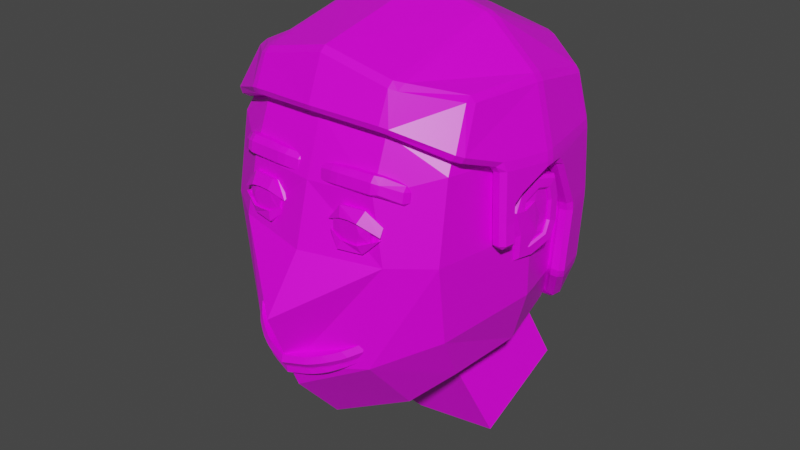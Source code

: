 # Source: facetemplatewithhairs.blend  (saved by Blender 2.81.16; exported with 4.5.12 LTS)
import bpy
from mathutils import Matrix  # noqa: F401  (used for matrix-valued properties, if any)

bpy.ops.wm.read_factory_settings(use_empty=True)
scene = bpy.context.scene
scene.name = 'Scene'

# ---- collections
col_collection = bpy.data.collections.new('Collection'); scene.collection.children.link(col_collection)

# ---- images (referenced by path relative to the original .blend; pixels are not part of the script)
import os
ASSET_DIR = os.environ.get("B2B_ASSET_DIR", "")  # directory of the original .blend (textures are referenced by path, not embedded)
HERE = os.path.dirname(os.path.abspath(__file__))  # packed textures are extracted next to this script under _unpacked/

def load_image(name, relpath, width, height, colorspace="sRGB"):
    """Load a texture the original file referenced (path relative to the .blend, or extracted next to this script)."""
    p = next((c for c in (os.path.join(HERE, relpath), os.path.join(ASSET_DIR, relpath)) if relpath and os.path.exists(c)), "")
    if p:
        img = bpy.data.images.load(p, check_existing=True)
        img.name = name
    else:  # same state as the original file: an image datablock whose file is absent (Cycles renders it pink)
        img = bpy.data.images.new(name, width, height)
        img.source = "FILE"
        img.filepath = "//" + (relpath or name)
    img.colorspace_settings.name = colorspace
    return img
img_dawnbringer32_png = load_image('dawnbringer32.png', 'dawnbringer32.png', 1024, 1024, 'sRGB')

# ---- materials (node trees are filled in below, after node groups)
mat_material = bpy.data.materials.new('Material')
mat_material.alpha_threshold = 0.0
mat_material.use_transparent_shadow = False
mat_material.line_color = (0.0, 0.0, 0.0, 1.0)

# ---- material node trees
mat_material.use_nodes = True; mat_material.node_tree.nodes.clear()
_N = mat_material.node_tree.nodes; _L = mat_material.node_tree.links
n0 = _N.new('ShaderNodeOutputMaterial'); n0.name = 'Material Output'; n0.location = (300, 300)
n1 = _N.new('ShaderNodeBsdfPrincipled'); n1.name = 'Principled BSDF'; n1.location = (10, 300)
n1.distribution = 'GGX'
n1.subsurface_method = 'BURLEY'
n1.inputs[2].default_value = 0.4
n1.inputs[3].default_value = 1.45
n1.inputs[27].default_value = (0.0, 0.0, 0.0, 1.0)
n1.inputs[28].default_value = 1.0
n2 = _N.new('ShaderNodeTexImage'); n2.name = 'Image Texture'; n2.location = (-377, 154)
n2.image = img_dawnbringer32_png
_L.new(n1.outputs[0], n0.inputs[0])
_L.new(n2.outputs[0], n1.inputs[0])
n0.is_active_output = True

# ---- world
world_world = bpy.data.worlds.new('World'); scene.world = world_world
world_world.use_nodes = True; world_world.node_tree.nodes.clear()
_N = world_world.node_tree.nodes; _L = world_world.node_tree.links
n0 = _N.new('ShaderNodeOutputWorld'); n0.name = 'World Output'; n0.location = (300, 300)
n1 = _N.new('ShaderNodeBackground'); n1.name = 'Background'; n1.location = (10, 300)
n1.inputs[0].default_value = (0.05088, 0.05088, 0.05088, 1.0)
_L.new(n1.outputs[0], n0.inputs[0])
n0.is_active_output = True
world_world.color = (0.05088, 0.05088, 0.05088)
world_world.use_sun_shadow = False
world_world.sun_shadow_jitter_overblur = 0.0

# ---- meshes
me_cube_001 = bpy.data.meshes.new('Cube.001')
me_cube_001.from_pydata([(0.75, 0.483, 2.64), (0.75, 0.3711, 1.057), (0.75, -0.5848, 2.751), (0.75, -0.5848, 0.9196), (0.0, 0.6667, 2.834), (0.0, 0.5547, 0.8363), (0.0, -0.8713, 2.938), (0.0, -0.9086, 0.4673), (0.8333, -0.8927, 1.847), (0.8333, 0.5095, 1.852), (0.0, -1.489, 1.46), (0.0, 0.8881, 1.852), (0.8048, -0.03972, 0.9477), (0.8191, -0.8044, 1.289), (0.4684, 0.6354, 2.75), (0.8048, -0.03972, 2.738), (0.8191, 0.4931, 1.377), (0.4684, -0.7091, 0.6438), (0.4684, 0.5235, 0.9366), (0.4684, -0.8459, 2.827), (0.0, -0.008477, 3.122), (0.0, -0.2054, 0.5428), (0.0, -1.253, 0.8665), (0.0, 0.8464, 1.35), (0.8191, -0.8044, 2.397), (0.8191, 0.4931, 2.327), (0.0, -1.104, 2.249), (0.0, 0.8464, 2.35), (0.5629, -1.079, 1.835), (0.4792, 0.8408, 1.852), (0.9583, -0.1356, 1.852), (0.939, -0.09859, 2.343), (0.4765, 0.8021, 2.339), (0.4738, -0.2093, 0.6371), (0.4738, -0.0124, 3.016), (0.4765, -1.061, 2.268), (0.4765, -1.11, 1.11), (0.4765, 0.8021, 1.364), (0.939, -0.09859, 1.357), (0.6346, 0.7103, 0.3922), (0.0, 0.752, 0.2904), (0.0, -0.0009349, -0.00724), (0.64, -0.006182, 0.0884), (0.0, -1.216, 1.826), (0.4962, -1.103, 1.275), (0.0, -1.319, 1.032), (0.2856, -1.126, 1.919), (0.3017, -1.133, 1.984), (0.2221, -1.126, 1.982), (0.3017, -1.133, 2.092), (0.2856, -1.126, 2.158), (0.2221, -1.126, 2.094), (0.2856, -1.014, 1.919), (0.2221, -1.014, 1.982), (0.2856, -0.9501, 1.982), (0.2856, -1.014, 2.158), (0.2856, -0.9501, 2.094), (0.2221, -1.014, 2.094), (0.4262, -1.126, 1.919), (0.4897, -1.102, 1.982), (0.4101, -1.133, 1.984), (0.4262, -1.102, 2.158), (0.4101, -1.133, 2.092), (0.4897, -1.102, 2.094), (0.4262, -1.014, 1.919), (0.4262, -0.9501, 1.982), (0.4897, -1.014, 1.982), (0.4262, -1.014, 2.158), (0.4897, -1.014, 2.094), (0.4262, -0.9501, 2.094), (0.8056, -0.7616, 2.466), (0.8994, -0.4928, 1.849), (0.8735, -0.4841, 2.373), (0.4715, -0.9297, 2.609), (0.0, -0.9721, 2.64), (0.9291, -0.3598, 1.85), (0.8871, -0.4887, 2.098), (0.9162, -0.3664, 1.926), (0.8969, -0.3467, 2.362), (0.9418, -0.1039, 2.273), (0.9069, -0.3569, 2.137), (0.8227, 0.4973, 2.205), (0.4692, 0.5517, 0.9798), (0.7564, 0.3824, 1.086), (0.8799, 0.2693, 1.852), (0.9154, 0.02958, 2.258), (0.8735, 0.2246, 1.368), (0.0, 0.6052, 0.9252), (0.7283, 0.5, 2.617), (0.76, 0.4533, 2.615), (0.7246, 0.4646, 2.657), (0.7593, -0.568, 2.721), (0.7328, -0.6215, 2.731), (0.7215, -0.5697, 2.759), (0.0, 0.6775, 2.805), (0.0, 0.6382, 2.847), (0.0, -0.8411, 2.945), (0.0, -0.8814, 2.909), (0.8383, 0.4781, 1.821), (0.8383, 0.4781, 1.883), (0.8098, 0.5296, 1.883), (0.8098, 0.5296, 1.821), (0.0, 0.8855, 1.822), (0.0, 0.8855, 1.883), (0.4383, 0.6089, 2.767), (0.4382, 0.6492, 2.727), (0.4949, 0.6331, 2.711), (0.4955, 0.5909, 2.752), (0.778, -0.007559, 2.753), (0.8115, -0.01383, 2.704), (0.8116, -0.0749, 2.71), (0.7781, -0.06852, 2.759), (0.8261, 0.4639, 1.407), (0.797, 0.5149, 1.407), (0.79, 0.5031, 1.348), (0.8191, 0.4496, 1.346), (0.491, -0.8364, 2.792), (0.4381, -0.8589, 2.805), (0.4385, -0.8174, 2.841), (0.4967, -0.7817, 2.828), (0.0, 0.02004, 3.11), (0.0, -0.03874, 3.115), (0.0, 0.8312, 1.323), (0.0, 0.849, 1.381), (0.7891, 0.5131, 2.358), (0.797, 0.5149, 2.296), (0.8261, 0.4639, 2.296), (0.8185, 0.4619, 2.358), (0.0, 0.849, 2.319), (0.0, 0.8357, 2.379), (0.4482, 0.8414, 1.822), (0.5016, 0.8172, 1.821), (0.5016, 0.8172, 1.883), (0.4482, 0.8413, 1.883), (0.9341, -0.07059, 2.312), (0.9351, -0.1313, 2.315), (0.924, -0.1247, 2.375), (0.9228, -0.06346, 2.372), (0.4459, 0.8074, 2.309), (0.4996, 0.7838, 2.307), (0.4994, 0.769, 2.367), (0.4451, 0.7933, 2.368), (0.4975, 0.01467, 2.984), (0.4977, -0.04514, 2.989), (0.4434, -0.04232, 3.016), (0.4433, 0.0165, 3.011), (0.4452, 0.7881, 1.337), (0.5002, 0.7623, 1.337), (0.4996, 0.7838, 1.395), (0.4459, 0.8074, 1.394), (0.774, -0.7585, 2.504), (0.8076, -0.7163, 2.483), (0.8399, -0.745, 2.468), (0.8054, -0.7894, 2.491), (0.9365, -0.4681, 1.852), (0.9282, -0.4978, 1.882), (0.9046, -0.4622, 1.88), (0.8964, -0.5167, 2.389), (0.8662, -0.4766, 2.402), (0.8802, -0.4542, 2.339), (0.9054, -0.4888, 2.348), (0.4404, -0.9214, 2.64), (0.4974, -0.9052, 2.627), (0.5101, -0.9424, 2.61), (0.4523, -0.9594, 2.624), (0.0, -0.9622, 2.67), (0.0, -1.001, 2.651), (0.9527, -0.3955, 1.853), (0.9172, -0.3928, 1.881), (0.9544, -0.368, 1.883), (0.919, -0.4943, 2.069), (0.916, -0.4933, 2.131), (0.8916, -0.458, 2.108), (0.8967, -0.4598, 2.005), (0.9072, -0.3929, 2.017), (0.9452, -0.3704, 1.959), (0.9519, -0.3692, 1.898), (0.9181, -0.3965, 1.916), (0.9034, -0.3177, 2.329), (0.8931, -0.3785, 2.334), (0.888, -0.3429, 2.391), (0.9346, -0.07142, 2.3), (0.9672, -0.07336, 2.271), (0.9692, -0.1314, 2.26), (0.936, -0.133, 2.292), (0.9096, -0.324, 2.189), (0.9411, -0.3349, 2.153), (0.9387, -0.3633, 2.108), (0.9018, -0.3873, 2.138), (0.8297, 0.468, 2.177), (0.8278, 0.4659, 2.24), (0.8, 0.5183, 2.205), (0.4391, 0.572, 1.002), (0.4496, 0.5803, 0.9607), (0.5069, 0.5614, 0.9739), (0.495, 0.5536, 1.015), (0.7364, 0.4092, 1.106), (0.7537, 0.4152, 1.064), (0.7916, 0.3854, 1.1), (0.7785, 0.3779, 1.158), (0.8736, 0.2969, 1.821), (0.9098, 0.2725, 1.821), (0.9125, 0.2597, 1.879), (0.8757, 0.2864, 1.883), (0.905, 0.08703, 2.22), (0.9433, 0.05137, 2.232), (0.9516, 0.005569, 2.262), (0.9137, 0.03273, 2.289), (0.8677, 0.258, 1.4), (0.8544, 0.2757, 1.34), (0.8931, 0.2451, 1.338), (0.9041, 0.2336, 1.395), (0.0, 0.6319, 0.9089), (0.0, 0.6205, 0.9521), (0.0, 0.7169, 2.926), (0.0, 0.7567, 2.885), (0.4823, 0.6853, 2.839), (0.5395, 0.6672, 2.823), (0.5388, 0.7097, 2.782), (0.4822, 0.7259, 2.798), (0.8146, 0.5515, 2.67), (0.8107, 0.5158, 2.711), (0.8463, 0.5045, 2.669), (0.8695, -0.001216, 2.819), (0.8695, -0.06212, 2.825), (0.9033, -0.06821, 2.777), (0.9033, -0.007221, 2.77), (0.8454, -0.6001, 2.788), (0.8073, -0.6017, 2.826), (0.8188, -0.6535, 2.798), (0.9375, 0.5342, 1.821), (0.9084, 0.5855, 1.821), (0.9086, 0.5854, 1.883), (0.9377, 0.5341, 1.883), (0.9226, 0.5205, 1.384), (0.9146, 0.5086, 1.324), (0.8847, 0.5607, 1.324), (0.8926, 0.5713, 1.383), (0.5359, -0.9074, 2.87), (0.5413, -0.8519, 2.906), (0.4832, -0.8873, 2.918), (0.4829, -0.9298, 2.882), (0.0, -0.9535, 2.995), (0.0, -0.9118, 3.031), (0.0, -0.02892, 3.225), (0.0, 0.02979, 3.22), (0.0, 0.9984, 1.883), (0.0, 0.9983, 1.822), (0.0, 0.9564, 1.346), (0.0, 0.9385, 1.289), (0.8863, 0.5681, 2.375), (0.916, 0.5169, 2.375), (0.9241, 0.5191, 2.314), (0.8948, 0.5701, 2.314), (0.9288, 0.5237, 2.182), (0.8987, 0.5738, 2.21), (0.9268, 0.5215, 2.244), (0.0, 0.9451, 2.404), (0.0, 0.959, 2.345), (0.4939, 0.9454, 1.822), (0.4939, 0.9455, 1.883), (0.5473, 0.9211, 1.883), (0.5473, 0.921, 1.822), (1.046, -0.06903, 2.33), (1.034, -0.06134, 2.39), (1.036, -0.1225, 2.393), (1.048, -0.1298, 2.333), (1.014, -0.3338, 2.349), (0.9981, -0.3584, 2.411), (1.004, -0.3946, 2.355), (1.048, -0.07141, 2.305), (1.049, -0.1334, 2.298), (1.02, -0.1322, 2.263), (1.018, -0.07376, 2.273), (0.4897, 0.91, 2.331), (0.4889, 0.8957, 2.39), (0.5432, 0.8712, 2.389), (0.5434, 0.8863, 2.329), (0.5415, 0.02419, 3.088), (0.4872, 0.02593, 3.115), (0.4872, -0.03275, 3.12), (0.5417, -0.03554, 3.093), (0.4889, 0.8883, 1.305), (0.4898, 0.9075, 1.362), (0.5436, 0.8839, 1.364), (0.5439, 0.8628, 1.306), (0.4811, 0.6617, 0.947), (0.537, 0.6429, 0.9595), (0.5254, 0.6008, 0.9492), (0.4681, 0.62, 0.9363), (0.8683, -0.8066, 2.545), (0.8444, -0.8101, 2.507), (0.8808, -0.7655, 2.486), (0.9019, -0.7636, 2.525), (1.003, -0.4046, 1.856), (1.005, -0.377, 1.887), (1.029, -0.4128, 1.889), (0.9871, -0.4772, 1.856), (1.016, -0.4821, 1.889), (0.9789, -0.5068, 1.886), (0.4859, -1.014, 2.684), (0.472, -1.0, 2.643), (0.5304, -0.9829, 2.632), (0.5423, -0.9967, 2.673), (0.0, -1.049, 2.668), (0.0, -1.067, 2.707), (0.9457, -0.5232, 2.401), (0.9546, -0.4959, 2.359), (0.9903, -0.4696, 2.363), (0.9739, -0.4905, 2.426), (0.9699, -0.5031, 2.072), (1.008, -0.4791, 2.012), (1.003, -0.4767, 2.115), (0.9667, -0.5015, 2.134), (1.019, -0.4121, 2.024), (1.03, -0.4163, 1.924), (1.002, -0.3782, 1.902), (0.996, -0.3792, 1.963), (1.021, -0.3422, 2.194), (1.014, -0.4059, 2.144), (0.9896, -0.372, 2.11), (0.992, -0.3429, 2.155), (1.016, 0.1087, 2.225), (1.024, 0.05475, 2.292), (1.002, 0.01567, 2.264), (0.994, 0.06149, 2.234), (0.8204, 0.4709, 1.062), (0.8637, 0.4372, 1.111), (0.8277, 0.4107, 1.08), (0.7906, 0.443, 1.045), (0.9842, 0.3191, 1.822), (0.9863, 0.3085, 1.883), (0.9632, 0.2699, 1.879), (0.9604, 0.2827, 1.822), (0.9772, 0.2801, 1.383), (0.9539, 0.2437, 1.388), (0.942, 0.2566, 1.332), (0.9617, 0.3024, 1.323), (0.0, 0.7165, 0.8936), (0.0, 0.6746, 0.8829), (0.08806, -1.022, 2.282), (0.09133, -1.057, 2.251), (0.06503, -1.045, 2.276), (0.6572, -0.9363, 2.24), (0.6347, -0.9652, 2.221), (0.6343, -0.9235, 2.247), (0.06416, -1.023, 2.344), (0.09065, -1.018, 2.375), (0.08812, -0.9988, 2.352), (0.6331, -0.8994, 2.31), (0.6311, -0.9237, 2.337), (0.6552, -0.9127, 2.301), (0.09382, -1.086, 2.272), (0.06528, -1.054, 2.274), (0.09186, -1.063, 2.251), (0.06604, -1.045, 2.342), (0.09388, -1.077, 2.344), (0.09256, -1.046, 2.373), (0.6384, -0.9804, 2.31), (0.6573, -0.938, 2.302), (0.6326, -0.9468, 2.337), (0.6579, -0.9494, 2.239), (0.6396, -0.9921, 2.244), (0.6349, -0.9688, 2.221), (0.1809, -1.039, 2.295), (0.2332, -1.042, 2.299), (0.2358, -1.076, 2.269), (0.1828, -1.074, 2.266), (0.3285, -1.035, 2.298), (0.3813, -1.031, 2.298), (0.384, -1.066, 2.269), (0.3311, -1.07, 2.27), (0.5234, -1.007, 2.299), (0.5291, -1.044, 2.267), (0.4793, -1.06, 2.274), (0.4766, -1.024, 2.297), (0.5222, -0.9833, 2.353), (0.4756, -1.001, 2.362), (0.477, -1.018, 2.396), (0.5274, -1.003, 2.389), (0.3807, -1.008, 2.364), (0.3278, -1.012, 2.365), (0.3294, -1.029, 2.397), (0.3822, -1.025, 2.395), (0.1805, -1.016, 2.364), (0.1816, -1.034, 2.388), (0.2346, -1.036, 2.391), (0.2329, -1.018, 2.367), (0.1866, -1.104, 2.286), (0.1835, -1.08, 2.264), (0.2366, -1.085, 2.268), (0.2389, -1.107, 2.29), (0.3342, -1.101, 2.291), (0.332, -1.079, 2.268), (0.3849, -1.076, 2.268), (0.3871, -1.098, 2.291), (0.5295, -1.074, 2.295), (0.4823, -1.092, 2.291), (0.4802, -1.07, 2.272), (0.5295, -1.047, 2.267), (0.5284, -1.063, 2.351), (0.529, -1.025, 2.389), (0.4791, -1.05, 2.396), (0.4813, -1.081, 2.36), (0.3864, -1.087, 2.36), (0.3843, -1.056, 2.395), (0.3315, -1.06, 2.396), (0.3335, -1.091, 2.361), (0.1862, -1.094, 2.358), (0.2386, -1.097, 2.361), (0.2367, -1.067, 2.389), (0.1836, -1.063, 2.386), (0.2793, -1.133, 2.038), (0.4325, -1.133, 2.038), (0.3559, -1.133, 1.961), (0.3559, -1.133, 2.115), (0.3559, -1.133, 2.038), (0.2742, -1.126, 1.899), (0.293, -1.134, 1.959), (0.2004, -1.126, 1.973), (0.289, -1.136, 2.103), (0.2692, -1.086, 2.166), (0.1762, -1.086, 2.088), (0.4376, -1.087, 1.899), (0.5431, -1.059, 2.005), (0.4188, -1.134, 1.959), (0.4421, -1.056, 2.166), (0.4222, -1.136, 2.103), (0.5515, -1.056, 2.088), (0.3559, -1.134, 1.956), (0.3556, -1.115, 2.108), (0.2795, -1.16, 1.905), (0.2983, -1.149, 1.965), (0.2058, -1.132, 2.007), (0.2947, -1.151, 2.11), (0.2748, -1.122, 2.178), (0.1819, -1.122, 2.058), (0.443, -1.121, 1.905), (0.5484, -1.093, 2.011), (0.4242, -1.149, 1.965), (0.4477, -1.092, 2.178), (0.4278, -1.151, 2.11), (0.5572, -1.092, 2.037), (0.3612, -1.149, 1.962), (0.3613, -1.151, 2.115)], [], [(9, 81, 85, 84), (25, 0, 15, 31), (31, 15, 2, 70, 72, 78), (30, 79, 80, 77, 75), (11, 27, 32, 29), (27, 4, 14, 32), (32, 14, 0, 25), (29, 32, 25, 81, 9), (5, 18, 39, 40), (18, 1, 12, 33), (33, 12, 3, 17), (21, 33, 17, 7), (0, 14, 34, 15), (14, 4, 20, 34), (34, 20, 6, 19), (15, 34, 19, 2), (8, 24, 35, 28), (24, 70, 73, 35), (28, 35, 26, 43), (3, 13, 36, 17), (13, 8, 28, 44, 36), (36, 44, 45, 22), (17, 36, 22, 7), (5, 87, 82, 18), (23, 11, 29, 37), (37, 29, 9, 16), (18, 82, 83, 1), (1, 83, 86, 38, 12), (16, 9, 84, 86), (38, 30, 75, 71, 8, 13), (12, 38, 13, 3), (40, 39, 42, 41), (18, 33, 42, 39), (33, 21, 41, 42), (416, 415, 49, 412), (66, 68, 63, 59), (35, 73, 74, 26), (67, 55, 50, 61), (48, 51, 57, 53), (54, 56, 69, 65), (345, 372, 376, 349), (43, 10, 28), (45, 44, 28, 10), (362, 358, 400, 396), (385, 347, 357, 411), (343, 351, 359, 361), (341, 367, 389, 354), (350, 379, 401, 360), (388, 408, 356, 352), (382, 386, 410, 406), (392, 407, 409, 391), (364, 340, 348, 384), (375, 369, 380, 377), (378, 383, 405, 402), (368, 365, 387, 381), (397, 403, 404, 395), (373, 344, 363, 399), (370, 374, 398, 394), (366, 371, 393, 390), (46, 47, 48), (49, 50, 51), (52, 53, 54), (55, 56, 57), (58, 59, 60), (61, 62, 63), (64, 65, 66), (67, 68, 69), (52, 46, 48, 53), (47, 412, 49, 51, 48), (50, 55, 57, 51), (56, 54, 53, 57), (64, 52, 54, 65), (55, 67, 69, 56), (68, 66, 65, 69), (58, 64, 66, 59), (67, 61, 63, 68), (62, 413, 60, 59, 63), (46, 58, 60, 414, 47), (61, 50, 49, 415, 62), (52, 64, 58, 46), (72, 70, 24), (71, 76, 72, 24, 8), (73, 70, 2, 19), (74, 73, 19, 6), (75, 77, 76, 71), (77, 80, 78, 72, 76), (80, 79, 31, 78), (79, 85, 81, 25, 31), (86, 83, 16), (84, 85, 79, 30), (86, 84, 30, 38), (83, 82, 37, 16), (82, 87, 23, 37), (123, 149, 130, 102), (140, 124, 88, 106), (104, 145, 120, 95), (196, 114, 147, 195), (165, 97, 117, 161), (111, 93, 119, 143), (148, 113, 101, 131), (127, 137, 109, 89), (129, 141, 105, 94), (112, 208, 200, 98), (162, 116, 92, 150), (103, 133, 138, 128), (99, 203, 204, 189), (132, 100, 191, 125, 139), (136, 180, 158, 151, 91, 110), (144, 118, 96, 121), (170, 155, 299, 310), (166, 164, 301, 304), (152, 157, 306, 292), (185, 178, 135, 184), (192, 146, 122, 213), (209, 115, 199), (181, 134, 126, 190, 207), (261, 277, 253, 255, 232), (224, 281, 239, 228), (303, 290, 229, 238), (286, 338, 249, 282), (221, 217, 278, 223), (251, 222, 226, 264), (326, 287, 285, 236), (276, 218, 220, 250), (257, 215, 219, 275), (248, 247, 259, 283), (265, 225, 227, 293, 309, 268), (246, 258, 274, 260), (233, 254, 322, 331), (284, 262, 231, 237), (234, 230, 330, 334), (280, 244, 243, 240), (296, 315, 311, 298), (314, 319, 269, 308, 312), (318, 271, 266, 267), (305, 300, 241, 242), (337, 327, 235), (270, 323, 256, 252, 263), (175, 187, 320, 317), (210, 198, 328, 336), (163, 153, 291, 302), (197, 194, 288, 329), (160, 171, 313, 307), (186, 183, 272, 321), (154, 167, 294, 297), (205, 202, 332, 325), (169, 176, 316, 295), (201, 211, 335, 333), (182, 206, 324, 273), (174, 172, 159, 179, 188), (216, 214, 245, 279), (168, 156, 173, 177), (193, 212, 339, 289), (88, 89, 90), (91, 92, 93), (98, 99, 100, 101), (104, 105, 106, 107), (108, 109, 110, 111), (112, 113, 114, 115), (116, 117, 118, 119), (124, 125, 126, 127), (130, 131, 132, 133), (134, 135, 136, 137), (138, 139, 140, 141), (142, 143, 144, 145), (146, 147, 148, 149), (150, 151, 152, 153), (154, 155, 156), (157, 158, 159, 160), (161, 162, 163, 164), (167, 168, 169), (170, 171, 172, 173), (174, 175, 176, 177), (178, 179, 180), (181, 182, 183, 184), (185, 186, 187, 188), (189, 190, 191), (192, 193, 194, 195), (196, 197, 198, 199), (200, 201, 202, 203), (204, 205, 206, 207), (208, 209, 210, 211), (216, 217, 218, 219), (220, 221, 222), (223, 224, 225, 226), (227, 228, 229), (230, 231, 232, 233), (234, 235, 236, 237), (238, 239, 240, 241), (250, 251, 252, 253), (254, 255, 256), (259, 260, 261, 262), (263, 264, 265, 266), (267, 268, 269), (270, 271, 272, 273), (274, 275, 276, 277), (278, 279, 280, 281), (282, 283, 284, 285), (286, 287, 288, 289), (290, 291, 292, 293), (294, 295, 296), (297, 298, 299), (300, 301, 302, 303), (306, 307, 308, 309), (310, 311, 312, 313), (314, 315, 316, 317), (318, 319, 320, 321), (322, 323, 324, 325), (326, 327, 328, 329), (330, 331, 332, 333), (334, 335, 336, 337), (94, 105, 104, 95), (106, 88, 90, 107), (89, 109, 108, 90), (110, 91, 93, 111), (101, 113, 112, 98), (92, 116, 119, 93), (117, 97, 96, 118), (88, 124, 127, 89), (191, 100, 99, 189), (102, 130, 133, 103), (131, 101, 100, 132), (126, 134, 137, 127), (109, 137, 136, 110), (180, 136, 135, 178), (184, 135, 134, 181), (128, 138, 141, 129), (105, 141, 140, 106), (124, 140, 139, 125), (132, 139, 138, 133), (107, 142, 145, 104), (120, 145, 144, 121), (118, 144, 143, 119), (111, 143, 142, 108), (122, 146, 149, 123), (130, 149, 148, 131), (113, 148, 147, 114), (195, 147, 146, 192), (91, 151, 150, 92), (167, 154, 156, 168), (116, 162, 161, 117), (151, 158, 157, 152), (173, 156, 155, 170), (162, 150, 153, 163), (165, 161, 164, 166), (159, 172, 171, 160), (177, 173, 172, 174), (168, 177, 176, 169), (158, 180, 179, 159), (188, 179, 178, 185), (174, 188, 187, 175), (125, 191, 190, 126), (185, 184, 183, 186), (207, 190, 189, 204), (114, 196, 199, 115), (98, 200, 203, 99), (181, 207, 206, 182), (115, 209, 208, 112), (209, 199, 198, 210), (204, 203, 202, 205), (200, 208, 211, 201), (196, 195, 194, 197), (192, 213, 212, 193), (214, 216, 219, 215), (217, 221, 220, 218), (221, 223, 226, 222), (224, 228, 227, 225), (230, 234, 237, 231), (228, 239, 238, 229), (240, 243, 242, 241), (222, 251, 250, 220), (254, 233, 232, 255), (246, 260, 259, 247), (261, 232, 231, 262), (251, 264, 263, 252), (225, 265, 264, 226), (267, 266, 265, 268), (270, 263, 266, 271), (257, 275, 274, 258), (218, 276, 275, 219), (253, 277, 276, 250), (260, 274, 277, 261), (216, 279, 278, 217), (244, 280, 279, 245), (239, 281, 280, 240), (223, 278, 281, 224), (248, 283, 282, 249), (262, 284, 283, 259), (236, 285, 284, 237), (286, 282, 285, 287), (229, 290, 293, 227), (296, 298, 297, 294), (241, 300, 303, 238), (292, 306, 309, 293), (310, 299, 298, 311), (302, 291, 290, 303), (304, 301, 300, 305), (307, 313, 312, 308), (314, 312, 311, 315), (295, 316, 315, 296), (308, 269, 268, 309), (318, 267, 269, 319), (317, 320, 319, 314), (252, 256, 255, 253), (321, 272, 271, 318), (322, 254, 256, 323), (235, 327, 326, 236), (233, 331, 330, 230), (273, 324, 323, 270), (234, 334, 337, 235), (336, 328, 327, 337), (325, 332, 331, 322), (333, 335, 334, 330), (329, 288, 287, 326), (289, 339, 338, 286), (175, 317, 316, 176), (294, 167, 169, 295), (288, 194, 193, 289), (160, 307, 306, 157), (291, 153, 152, 292), (205, 325, 324, 206), (272, 183, 182, 273), (154, 297, 299, 155), (313, 171, 170, 310), (186, 321, 320, 187), (301, 164, 163, 302), (197, 329, 328, 198), (335, 211, 210, 336), (201, 333, 332, 202), (90, 108, 142, 107), (340, 341, 342), (343, 344, 345), (346, 347, 348), (349, 350, 351), (352, 353, 354), (355, 356, 357), (358, 359, 360), (361, 362, 363), (364, 365, 366, 367), (368, 369, 370, 371), (372, 373, 374, 375), (376, 377, 378, 379), (380, 381, 382, 383), (384, 385, 386, 387), (388, 389, 390, 391), (392, 393, 394, 395), (396, 397, 398, 399), (400, 401, 402, 403), (404, 405, 406, 407), (408, 409, 410, 411), (342, 346, 348, 340), (351, 343, 345, 349), (372, 345, 344, 373), (384, 348, 347, 385), (352, 356, 355, 353), (358, 362, 361, 359), (399, 363, 362, 396), (411, 357, 356, 408), (350, 360, 359, 351), (363, 344, 343, 361), (353, 342, 341, 354), (357, 347, 346, 355), (340, 364, 367, 341), (365, 368, 371, 366), (369, 375, 374, 370), (349, 376, 379, 350), (377, 380, 383, 378), (381, 387, 386, 382), (354, 389, 388, 352), (390, 393, 392, 391), (394, 398, 397, 395), (360, 401, 400, 358), (402, 405, 404, 403), (406, 410, 409, 407), (378, 402, 401, 379), (382, 406, 405, 383), (385, 411, 410, 386), (366, 390, 389, 367), (370, 394, 393, 371), (373, 399, 398, 374), (403, 397, 396, 400), (407, 392, 395, 404), (408, 388, 391, 409), (375, 377, 376, 372), (368, 381, 380, 369), (364, 384, 387, 365), (346, 342, 353, 355), (414, 416, 412, 47), (60, 413, 416, 414), (413, 62, 415, 416), (417, 419, 418), (420, 422, 421), (423, 425, 424), (426, 428, 427), (417, 418, 429, 425, 423), (426, 427, 430, 420, 421), (431, 432, 433), (434, 435, 436), (437, 438, 439), (440, 441, 442), (431, 437, 439, 443, 432), (440, 435, 434, 444, 441), (424, 425, 439, 438), (425, 429, 443, 439), (428, 426, 440, 442), (418, 419, 433, 432), (420, 430, 444, 434), (422, 420, 434, 436), (427, 428, 442, 441), (417, 423, 437, 431), (421, 422, 436, 435), (429, 418, 432, 443), (426, 421, 435, 440), (423, 424, 438, 437), (419, 417, 431, 433), (430, 427, 441, 444)])
_uv = me_cube_001.uv_layers.new(name='UVMap')
_uv.uv.foreach_set('vector', [0.4504, 0.7598, 0.451, 0.7598, 0.4511, 0.7611, 0.4504, 0.7605, 0.4512, 0.7598, 0.4521, 0.7598, 0.4521, 0.7615, 0.4512, 0.7615, 0.4512, 0.7615, 0.4521, 0.7615, 0.4521, 0.7632, 0.4514, 0.7632, 0.4512, 0.7625, 0.4512, 0.7621, 0.4504, 0.7615, 0.4511, 0.7615, 0.4509, 0.7621, 0.4505, 0.7621, 0.4504, 0.7619, 0.4504, 0.7649, 0.4512, 0.7649, 0.4512, 0.7658, 0.4504, 0.7658, 0.4512, 0.7649, 0.4521, 0.7649, 0.4521, 0.7658, 0.4512, 0.7658, 0.4512, 0.7658, 0.4521, 0.7658, 0.4521, 0.7666, 0.4512, 0.7666, 0.4504, 0.7658, 0.4512, 0.7658, 0.4512, 0.7666, 0.451, 0.7666, 0.4504, 0.7666, 0.4487, 0.7649, 0.4487, 0.7658, 0.4487, 0.7658, 0.4487, 0.7649, 0.4512, 0.77, 0.4521, 0.77, 0.4521, 0.7717, 0.4512, 0.7717, 0.4512, 0.7717, 0.4521, 0.7717, 0.4521, 0.7734, 0.4512, 0.7734, 0.4504, 0.7717, 0.4512, 0.7717, 0.4512, 0.7734, 0.4504, 0.7734, 0.4521, 0.7666, 0.4529, 0.7666, 0.4529, 0.7683, 0.4521, 0.7683, 0.4529, 0.7666, 0.4538, 0.7666, 0.4538, 0.7683, 0.4529, 0.7683, 0.4529, 0.7683, 0.4538, 0.7683, 0.4538, 0.77, 0.4529, 0.77, 0.4521, 0.7683, 0.4529, 0.7683, 0.4529, 0.77, 0.4521, 0.77, 0.4504, 0.7666, 0.4512, 0.7666, 0.4512, 0.7675, 0.4504, 0.7675, 0.4512, 0.7666, 0.4514, 0.7666, 0.4518, 0.7675, 0.4512, 0.7675, 0.4504, 0.7675, 0.4512, 0.7675, 0.4512, 0.7683, 0.4508, 0.7683, 0.4487, 0.7666, 0.4495, 0.7666, 0.4495, 0.7675, 0.4487, 0.7675, 0.4495, 0.7666, 0.4504, 0.7666, 0.4504, 0.7675, 0.4497, 0.7675, 0.4495, 0.7675, 0.4495, 0.7675, 0.4497, 0.7675, 0.4498, 0.7683, 0.4495, 0.7683, 0.4487, 0.7675, 0.4495, 0.7675, 0.4495, 0.7683, 0.4487, 0.7683, 0.4487, 0.7649, 0.4488, 0.7649, 0.4488, 0.7658, 0.4487, 0.7658, 0.4495, 0.7649, 0.4504, 0.7649, 0.4504, 0.7658, 0.4495, 0.7658, 0.4495, 0.7658, 0.4504, 0.7658, 0.4504, 0.7666, 0.4495, 0.7666, 0.4487, 0.7658, 0.4488, 0.7658, 0.4488, 0.7666, 0.4487, 0.7666, 0.4487, 0.7598, 0.4488, 0.7598, 0.4495, 0.7606, 0.4495, 0.7615, 0.4487, 0.7615, 0.4495, 0.7598, 0.4504, 0.7598, 0.4504, 0.7605, 0.4495, 0.7606, 0.4495, 0.7615, 0.4504, 0.7615, 0.4504, 0.7619, 0.4504, 0.7623, 0.4504, 0.7632, 0.4495, 0.7632, 0.4487, 0.7615, 0.4495, 0.7615, 0.4495, 0.7632, 0.4487, 0.7632, 0.4504, 0.77, 0.4512, 0.77, 0.4512, 0.7717, 0.4504, 0.7717, 0.4512, 0.77, 0.4512, 0.7717, 0.4512, 0.7717, 0.4512, 0.77, 0.4512, 0.7717, 0.4504, 0.7717, 0.4504, 0.7717, 0.4512, 0.7717, 0.3512, 0.9841, 0.352, 0.9841, 0.352, 0.985, 0.3512, 0.985, 0.3504, 0.3273, 0.352, 0.3273, 0.352, 0.3289, 0.3504, 0.3289, 0.4512, 0.7675, 0.4518, 0.7675, 0.4517, 0.7683, 0.4512, 0.7683, 0.3537, 0.3273, 0.3555, 0.3273, 0.3555, 0.3289, 0.3537, 0.3289, 0.3504, 0.3205, 0.352, 0.3205, 0.352, 0.3221, 0.3504, 0.3221, 0.3504, 0.3238, 0.352, 0.3238, 0.352, 0.3256, 0.3504, 0.3256, 0.5009, 0.9845, 0.5009, 0.9847, 0.501, 0.9847, 0.501, 0.9845, 0.4508, 0.7683, 0.4504, 0.7683, 0.4504, 0.7675, 0.4498, 0.7683, 0.4497, 0.7675, 0.4504, 0.7675, 0.4504, 0.7683, 0.5009, 0.9845, 0.501, 0.9845, 0.501, 0.9847, 0.5009, 0.9847, 0.5011, 0.9852, 0.5011, 0.9853, 0.5011, 0.9853, 0.5011, 0.9852, 0.5009, 0.9845, 0.501, 0.9845, 0.501, 0.9845, 0.5009, 0.9845, 0.5009, 0.9853, 0.5009, 0.9852, 0.5009, 0.9852, 0.5009, 0.9853, 0.5011, 0.9845, 0.5011, 0.9847, 0.5011, 0.9847, 0.5011, 0.9845, 0.5009, 0.9852, 0.501, 0.9852, 0.501, 0.9853, 0.5009, 0.9853, 0.5011, 0.985, 0.5011, 0.9851, 0.5011, 0.9851, 0.5011, 0.985, 0.5009, 0.985, 0.501, 0.985, 0.501, 0.9851, 0.5009, 0.9851, 0.5009, 0.9852, 0.5009, 0.9853, 0.501, 0.9853, 0.501, 0.9852, 0.5009, 0.9848, 0.5009, 0.9849, 0.501, 0.9849, 0.501, 0.9848, 0.5011, 0.9848, 0.5011, 0.9849, 0.5011, 0.9849, 0.5011, 0.9848, 0.5009, 0.985, 0.5009, 0.9851, 0.501, 0.9851, 0.501, 0.985, 0.5009, 0.9848, 0.501, 0.9848, 0.501, 0.9849, 0.5009, 0.9849, 0.5009, 0.9847, 0.5009, 0.9845, 0.5009, 0.9845, 0.5009, 0.9847, 0.5009, 0.9849, 0.5009, 0.9848, 0.5009, 0.9848, 0.5009, 0.9849, 0.5009, 0.9851, 0.5009, 0.985, 0.5009, 0.985, 0.5009, 0.9851, 0.3469, 0.3289, 0.3469, 0.3298, 0.3461, 0.3289, 0.352, 0.3324, 0.3529, 0.3324, 0.352, 0.3332, 0.3469, 0.3273, 0.3461, 0.3273, 0.3469, 0.3264, 0.3555, 0.3273, 0.3555, 0.3264, 0.3563, 0.3273, 0.3487, 0.3289, 0.3495, 0.3289, 0.3487, 0.3298, 0.3537, 0.3289, 0.3537, 0.3298, 0.3529, 0.3289, 0.3487, 0.3273, 0.3487, 0.3264, 0.3495, 0.3273, 0.3537, 0.3273, 0.3529, 0.3273, 0.3537, 0.3264, 0.3469, 0.3273, 0.3469, 0.3289, 0.3461, 0.3289, 0.3461, 0.3273, 0.3504, 0.3324, 0.3512, 0.3324, 0.352, 0.3324, 0.352, 0.3332, 0.3504, 0.3332, 0.3555, 0.3289, 0.3555, 0.3273, 0.3563, 0.3273, 0.3563, 0.3289, 0.352, 0.3238, 0.3504, 0.3238, 0.3504, 0.3221, 0.352, 0.3221, 0.3487, 0.3273, 0.3469, 0.3273, 0.3469, 0.3264, 0.3487, 0.3264, 0.3555, 0.3273, 0.3537, 0.3273, 0.3537, 0.3264, 0.3555, 0.3264, 0.352, 0.3273, 0.3504, 0.3273, 0.3504, 0.3256, 0.352, 0.3256, 0.3487, 0.3289, 0.3487, 0.3273, 0.3504, 0.3273, 0.3504, 0.3289, 0.3537, 0.3273, 0.3537, 0.3289, 0.352, 0.3289, 0.352, 0.3273, 0.352, 0.3306, 0.3512, 0.3306, 0.3504, 0.3306, 0.3504, 0.3289, 0.352, 0.3289, 0.3469, 0.3289, 0.3487, 0.3289, 0.3487, 0.3298, 0.3478, 0.3298, 0.3469, 0.3298, 0.3537, 0.3289, 0.3555, 0.3289, 0.3555, 0.3298, 0.3546, 0.3298, 0.3537, 0.3298, 0.3469, 0.3273, 0.3487, 0.3273, 0.3487, 0.3289, 0.3469, 0.3289, 0.4512, 0.7625, 0.4514, 0.7632, 0.4512, 0.7632, 0.4504, 0.7623, 0.4508, 0.7624, 0.4512, 0.7625, 0.4512, 0.7632, 0.4504, 0.7632, 0.4518, 0.7675, 0.4514, 0.7666, 0.4521, 0.7666, 0.4521, 0.7675, 0.4517, 0.7683, 0.4518, 0.7675, 0.4521, 0.7675, 0.4521, 0.7683, 0.4504, 0.7619, 0.4505, 0.7621, 0.4508, 0.7624, 0.4504, 0.7623, 0.4505, 0.7621, 0.4509, 0.7621, 0.4512, 0.7621, 0.4512, 0.7625, 0.4508, 0.7624, 0.4509, 0.7621, 0.4511, 0.7615, 0.4512, 0.7615, 0.4512, 0.7621, 0.4511, 0.7615, 0.4511, 0.7611, 0.451, 0.7598, 0.4512, 0.7598, 0.4512, 0.7615, 0.4495, 0.7606, 0.4488, 0.7598, 0.4495, 0.7598, 0.4504, 0.7605, 0.4511, 0.7611, 0.4511, 0.7615, 0.4504, 0.7615, 0.4495, 0.7606, 0.4504, 0.7605, 0.4504, 0.7615, 0.4495, 0.7615, 0.4488, 0.7666, 0.4488, 0.7658, 0.4495, 0.7658, 0.4495, 0.7666, 0.4488, 0.7658, 0.4488, 0.7649, 0.4495, 0.7649, 0.4495, 0.7658, 0.4496, 0.9835, 0.4496, 0.9843, 0.4503, 0.9843, 0.4503, 0.9835, 0.4513, 0.9844, 0.4513, 0.9851, 0.452, 0.9851, 0.452, 0.9844, 0.453, 0.9853, 0.453, 0.9868, 0.4538, 0.9868, 0.4538, 0.9853, 0.4488, 0.9851, 0.4495, 0.9852, 0.4495, 0.9844, 0.4488, 0.9844, 0.4518, 0.9869, 0.4521, 0.9869, 0.4521, 0.9861, 0.4518, 0.9861, 0.4522, 0.987, 0.4522, 0.9885, 0.4529, 0.9885, 0.4529, 0.987, 0.4496, 0.9844, 0.4496, 0.9852, 0.4503, 0.9852, 0.4503, 0.9844, 0.4513, 0.9785, 0.4513, 0.98, 0.452, 0.98, 0.452, 0.9785, 0.4513, 0.9835, 0.4513, 0.9843, 0.452, 0.9843, 0.452, 0.9835, 0.4496, 0.9785, 0.4496, 0.9791, 0.4503, 0.979, 0.4503, 0.9785, 0.4518, 0.986, 0.452, 0.986, 0.452, 0.9853, 0.4515, 0.9853, 0.4504, 0.9835, 0.4504, 0.9843, 0.4512, 0.9843, 0.4512, 0.9835, 0.4504, 0.9785, 0.4504, 0.979, 0.451, 0.9796, 0.451, 0.9785, 0.4504, 0.9844, 0.4504, 0.9852, 0.451, 0.9852, 0.4512, 0.9852, 0.4512, 0.9844, 0.4513, 0.9802, 0.4513, 0.9807, 0.4513, 0.981, 0.4515, 0.9817, 0.452, 0.9817, 0.452, 0.9802, 0.453, 0.987, 0.453, 0.9886, 0.4538, 0.9886, 0.4538, 0.987, 0.4507, 0.981, 0.4504, 0.9809, 0.4504, 0.9809, 0.4507, 0.981, 0.4517, 0.9869, 0.4518, 0.9861, 0.4518, 0.9861, 0.4517, 0.9869, 0.4514, 0.9817, 0.4513, 0.9811, 0.4513, 0.9811, 0.4514, 0.9817, 0.451, 0.9806, 0.4512, 0.9806, 0.4512, 0.9802, 0.4512, 0.9802, 0.4488, 0.9843, 0.4495, 0.9843, 0.4495, 0.9835, 0.4489, 0.9835, 0.4495, 0.979, 0.4495, 0.9785, 0.449, 0.9785, 0.4512, 0.98, 0.4512, 0.98, 0.4512, 0.9785, 0.4511, 0.9785, 0.4512, 0.9797, 0.4504, 0.9844, 0.4512, 0.9844, 0.4512, 0.9852, 0.451, 0.9852, 0.4504, 0.9852, 0.4522, 0.987, 0.4529, 0.987, 0.4529, 0.9885, 0.4522, 0.9885, 0.4518, 0.986, 0.4515, 0.9853, 0.452, 0.9853, 0.4521, 0.986, 0.4488, 0.9843, 0.4489, 0.9835, 0.4495, 0.9835, 0.4495, 0.9843, 0.4522, 0.9853, 0.4529, 0.9853, 0.4529, 0.9868, 0.4522, 0.9868, 0.4513, 0.9785, 0.452, 0.9785, 0.452, 0.98, 0.4513, 0.98, 0.4488, 0.9851, 0.4488, 0.9844, 0.4495, 0.9844, 0.4495, 0.9852, 0.4513, 0.9844, 0.452, 0.9844, 0.452, 0.9851, 0.4513, 0.9852, 0.4513, 0.9835, 0.4521, 0.9835, 0.452, 0.9843, 0.4513, 0.9843, 0.4496, 0.9835, 0.4503, 0.9835, 0.4503, 0.9843, 0.4496, 0.9843, 0.4513, 0.9802, 0.452, 0.9802, 0.452, 0.9817, 0.4515, 0.9817, 0.4513, 0.981, 0.4513, 0.9807, 0.4504, 0.9835, 0.4512, 0.9835, 0.4512, 0.9843, 0.4504, 0.9843, 0.4504, 0.9785, 0.451, 0.9785, 0.451, 0.9796, 0.4504, 0.979, 0.4496, 0.9844, 0.4503, 0.9844, 0.4503, 0.9852, 0.4496, 0.9852, 0.4496, 0.9785, 0.4503, 0.9785, 0.4503, 0.979, 0.4496, 0.9791, 0.453, 0.987, 0.4538, 0.987, 0.4538, 0.9886, 0.453, 0.9886, 0.4504, 0.9806, 0.4505, 0.9807, 0.4506, 0.9809, 0.4504, 0.9808, 0.4507, 0.9807, 0.4509, 0.9807, 0.4512, 0.9808, 0.4512, 0.981, 0.4508, 0.9809, 0.451, 0.9806, 0.4511, 0.9802, 0.4512, 0.9802, 0.4512, 0.9806, 0.4518, 0.9869, 0.4518, 0.9861, 0.4521, 0.9861, 0.4521, 0.9869, 0.4495, 0.979, 0.4489, 0.9785, 0.4495, 0.9785, 0.4512, 0.98, 0.4511, 0.9797, 0.4511, 0.9785, 0.4512, 0.9785, 0.4512, 0.98, 0.4506, 0.9806, 0.4508, 0.9807, 0.4508, 0.9807, 0.4506, 0.9806, 0.4495, 0.9791, 0.4488, 0.9785, 0.4488, 0.9785, 0.4495, 0.9791, 0.4517, 0.986, 0.4514, 0.9853, 0.4514, 0.9853, 0.4517, 0.986, 0.4488, 0.9851, 0.4488, 0.9844, 0.4488, 0.9844, 0.4488, 0.9851, 0.4512, 0.981, 0.4508, 0.981, 0.4508, 0.981, 0.4512, 0.981, 0.4509, 0.9806, 0.4511, 0.9802, 0.4511, 0.9802, 0.4509, 0.9806, 0.4504, 0.9808, 0.4504, 0.9806, 0.4504, 0.9806, 0.4504, 0.9808, 0.4511, 0.9797, 0.4504, 0.9791, 0.4504, 0.9791, 0.4511, 0.9797, 0.4504, 0.9806, 0.4505, 0.9806, 0.4505, 0.9806, 0.4504, 0.9806, 0.4503, 0.979, 0.4496, 0.9792, 0.4496, 0.9792, 0.4503, 0.979, 0.4511, 0.98, 0.4511, 0.9798, 0.4511, 0.9798, 0.4511, 0.98, 0.4507, 0.9807, 0.4508, 0.9809, 0.4512, 0.981, 0.4512, 0.9808, 0.4509, 0.9807, 0.453, 0.9853, 0.4538, 0.9853, 0.4538, 0.9868, 0.453, 0.9868, 0.4504, 0.9806, 0.4504, 0.9808, 0.4506, 0.9809, 0.4505, 0.9807, 0.4488, 0.9843, 0.4488, 0.9835, 0.4488, 0.9835, 0.4488, 0.9843, 0.452, 0.9851, 0.452, 0.9852, 0.4521, 0.9852, 0.452, 0.9817, 0.452, 0.9818, 0.4521, 0.9818, 0.4503, 0.9785, 0.4504, 0.9785, 0.4504, 0.9784, 0.4503, 0.9784, 0.453, 0.9853, 0.453, 0.9852, 0.4529, 0.9852, 0.4529, 0.9853, 0.4522, 0.9868, 0.4521, 0.9868, 0.4521, 0.9869, 0.4522, 0.9869, 0.4496, 0.9785, 0.4496, 0.9784, 0.4495, 0.9784, 0.4495, 0.9785, 0.452, 0.986, 0.4521, 0.9861, 0.4521, 0.9861, 0.4521, 0.9859, 0.4513, 0.9851, 0.4512, 0.9852, 0.4512, 0.9852, 0.4513, 0.9852, 0.4503, 0.9843, 0.4503, 0.9844, 0.4504, 0.9844, 0.4504, 0.9843, 0.4512, 0.98, 0.4512, 0.9802, 0.4513, 0.9802, 0.4513, 0.98, 0.4512, 0.9843, 0.4512, 0.9844, 0.4513, 0.9844, 0.4513, 0.9843, 0.4529, 0.9868, 0.4529, 0.987, 0.453, 0.987, 0.453, 0.9868, 0.4495, 0.9843, 0.4495, 0.9844, 0.4496, 0.9844, 0.4496, 0.9843, 0.4515, 0.9853, 0.4515, 0.9852, 0.4514, 0.9852, 0.4514, 0.9853, 0.4504, 0.9808, 0.4504, 0.9809, 0.4504, 0.9808, 0.4513, 0.9811, 0.4513, 0.981, 0.4512, 0.981, 0.4512, 0.981, 0.4518, 0.9861, 0.4518, 0.986, 0.4517, 0.986, 0.4518, 0.9861, 0.4504, 0.9806, 0.4504, 0.9806, 0.4504, 0.9806, 0.4507, 0.981, 0.4508, 0.981, 0.4508, 0.9809, 0.4506, 0.9809, 0.4507, 0.9807, 0.4506, 0.9806, 0.4505, 0.9806, 0.4505, 0.9807, 0.4512, 0.9806, 0.4512, 0.9808, 0.4513, 0.9807, 0.4512, 0.98, 0.4511, 0.98, 0.4511, 0.9802, 0.4512, 0.9802, 0.451, 0.9806, 0.4509, 0.9806, 0.4508, 0.9807, 0.4509, 0.9807, 0.451, 0.9785, 0.451, 0.9785, 0.451, 0.9784, 0.4488, 0.9843, 0.4488, 0.9843, 0.4488, 0.9844, 0.4488, 0.9844, 0.4488, 0.9851, 0.4488, 0.9852, 0.4488, 0.9852, 0.4489, 0.9852, 0.4503, 0.979, 0.4503, 0.979, 0.4504, 0.9791, 0.4504, 0.979, 0.451, 0.9796, 0.4511, 0.9797, 0.4511, 0.9798, 0.4512, 0.9797, 0.4496, 0.9791, 0.4495, 0.979, 0.4495, 0.9791, 0.4496, 0.9792, 0.453, 0.9853, 0.4529, 0.9853, 0.4529, 0.9852, 0.453, 0.9852, 0.452, 0.9851, 0.4521, 0.9852, 0.452, 0.9852, 0.4522, 0.9868, 0.4522, 0.9869, 0.4521, 0.9869, 0.4521, 0.9868, 0.452, 0.9817, 0.4521, 0.9818, 0.452, 0.9818, 0.4503, 0.9785, 0.4503, 0.9784, 0.4504, 0.9784, 0.4504, 0.9785, 0.4496, 0.9785, 0.4495, 0.9785, 0.4495, 0.9784, 0.4496, 0.9784, 0.4521, 0.986, 0.4521, 0.9859, 0.4521, 0.9861, 0.4521, 0.9861, 0.4513, 0.9852, 0.4513, 0.9852, 0.4512, 0.9852, 0.4512, 0.9852, 0.451, 0.9785, 0.451, 0.9784, 0.451, 0.9785, 0.4503, 0.9843, 0.4504, 0.9843, 0.4504, 0.9844, 0.4503, 0.9844, 0.4512, 0.98, 0.4513, 0.98, 0.4513, 0.9802, 0.4512, 0.9802, 0.4512, 0.9806, 0.4513, 0.9807, 0.4512, 0.9808, 0.4512, 0.98, 0.4511, 0.9802, 0.4511, 0.9802, 0.4511, 0.98, 0.4512, 0.9843, 0.4513, 0.9843, 0.4513, 0.9844, 0.4512, 0.9844, 0.4529, 0.9868, 0.453, 0.9868, 0.453, 0.987, 0.4529, 0.987, 0.4495, 0.9843, 0.4496, 0.9843, 0.4496, 0.9844, 0.4495, 0.9844, 0.4488, 0.9843, 0.4488, 0.9844, 0.4488, 0.9844, 0.4488, 0.9843, 0.4515, 0.9853, 0.4514, 0.9853, 0.4514, 0.9852, 0.4515, 0.9852, 0.4504, 0.9806, 0.4504, 0.9806, 0.4504, 0.9806, 0.4504, 0.9808, 0.4504, 0.9808, 0.4504, 0.9809, 0.4518, 0.9861, 0.4518, 0.9861, 0.4517, 0.986, 0.4518, 0.986, 0.4513, 0.9811, 0.4512, 0.981, 0.4512, 0.981, 0.4513, 0.981, 0.4507, 0.981, 0.4506, 0.9809, 0.4508, 0.9809, 0.4508, 0.981, 0.4507, 0.9807, 0.4505, 0.9807, 0.4505, 0.9806, 0.4506, 0.9806, 0.451, 0.9806, 0.4509, 0.9807, 0.4508, 0.9807, 0.4509, 0.9806, 0.451, 0.9796, 0.4511, 0.9797, 0.4511, 0.9798, 0.4511, 0.9797, 0.4488, 0.9851, 0.4489, 0.9852, 0.4488, 0.9852, 0.4488, 0.9851, 0.4503, 0.979, 0.4504, 0.979, 0.4504, 0.9791, 0.4503, 0.979, 0.4496, 0.9791, 0.4496, 0.9792, 0.4495, 0.9791, 0.4495, 0.979, 0.452, 0.9835, 0.452, 0.9843, 0.4521, 0.9843, 0.4521, 0.9835, 0.452, 0.9844, 0.452, 0.9851, 0.4521, 0.9852, 0.4521, 0.9845, 0.452, 0.9785, 0.452, 0.98, 0.4521, 0.98, 0.4521, 0.9785, 0.452, 0.9802, 0.452, 0.9817, 0.4521, 0.9818, 0.4521, 0.9802, 0.4503, 0.9852, 0.4496, 0.9852, 0.4496, 0.9852, 0.4503, 0.9852, 0.452, 0.9853, 0.452, 0.986, 0.4521, 0.9859, 0.4521, 0.9852, 0.4521, 0.9861, 0.4521, 0.9869, 0.4521, 0.9869, 0.4521, 0.9861, 0.452, 0.9851, 0.4513, 0.9851, 0.4513, 0.9852, 0.452, 0.9852, 0.451, 0.9852, 0.4504, 0.9852, 0.4505, 0.9852, 0.451, 0.9852, 0.4503, 0.9835, 0.4503, 0.9843, 0.4504, 0.9843, 0.4504, 0.9835, 0.4503, 0.9844, 0.4503, 0.9852, 0.4504, 0.9852, 0.4504, 0.9844, 0.4512, 0.9785, 0.4512, 0.98, 0.4513, 0.98, 0.4513, 0.9785, 0.452, 0.98, 0.4513, 0.98, 0.4513, 0.9802, 0.452, 0.9802, 0.4513, 0.9807, 0.4513, 0.9802, 0.4512, 0.9802, 0.4512, 0.9806, 0.4512, 0.9802, 0.4512, 0.9802, 0.4512, 0.98, 0.4512, 0.98, 0.4512, 0.9835, 0.4512, 0.9843, 0.4513, 0.9843, 0.4513, 0.9835, 0.452, 0.9843, 0.4513, 0.9843, 0.4513, 0.9844, 0.452, 0.9844, 0.4513, 0.9851, 0.4513, 0.9844, 0.4512, 0.9844, 0.4512, 0.9852, 0.4504, 0.9844, 0.4512, 0.9844, 0.4512, 0.9843, 0.4504, 0.9843, 0.4529, 0.9853, 0.4529, 0.9868, 0.453, 0.9868, 0.453, 0.9853, 0.4538, 0.9868, 0.453, 0.9868, 0.453, 0.987, 0.4538, 0.987, 0.453, 0.9886, 0.453, 0.987, 0.4529, 0.987, 0.4529, 0.9885, 0.4522, 0.987, 0.4529, 0.987, 0.4529, 0.9868, 0.4522, 0.9868, 0.4495, 0.9835, 0.4495, 0.9843, 0.4496, 0.9843, 0.4496, 0.9835, 0.4503, 0.9843, 0.4496, 0.9843, 0.4496, 0.9844, 0.4503, 0.9844, 0.4496, 0.9852, 0.4496, 0.9844, 0.4495, 0.9844, 0.4495, 0.9852, 0.4488, 0.9844, 0.4495, 0.9844, 0.4495, 0.9843, 0.4488, 0.9843, 0.452, 0.9817, 0.4515, 0.9817, 0.4515, 0.9818, 0.452, 0.9818, 0.4504, 0.9806, 0.4504, 0.9808, 0.4504, 0.9808, 0.4504, 0.9806, 0.452, 0.986, 0.4518, 0.986, 0.4518, 0.9861, 0.4521, 0.9861, 0.4515, 0.9817, 0.4513, 0.981, 0.4513, 0.9811, 0.4514, 0.9817, 0.4506, 0.9809, 0.4504, 0.9808, 0.4504, 0.9809, 0.4507, 0.981, 0.4518, 0.986, 0.4515, 0.9853, 0.4514, 0.9853, 0.4517, 0.986, 0.4518, 0.9869, 0.4518, 0.9861, 0.4518, 0.9861, 0.4517, 0.9869, 0.4512, 0.981, 0.4508, 0.9809, 0.4508, 0.981, 0.4512, 0.981, 0.4505, 0.9807, 0.4506, 0.9809, 0.4508, 0.9809, 0.4507, 0.9807, 0.4504, 0.9806, 0.4505, 0.9807, 0.4505, 0.9806, 0.4504, 0.9806, 0.4513, 0.981, 0.4513, 0.9807, 0.4512, 0.9808, 0.4512, 0.981, 0.4509, 0.9807, 0.4512, 0.9808, 0.4512, 0.9806, 0.451, 0.9806, 0.4507, 0.9807, 0.4509, 0.9807, 0.4508, 0.9807, 0.4506, 0.9806, 0.4512, 0.9852, 0.451, 0.9852, 0.4511, 0.9852, 0.4512, 0.9852, 0.451, 0.9806, 0.4512, 0.9802, 0.4511, 0.9802, 0.4509, 0.9806, 0.4512, 0.9797, 0.4511, 0.9785, 0.451, 0.9785, 0.451, 0.9796, 0.4495, 0.9852, 0.4488, 0.9851, 0.4489, 0.9852, 0.4494, 0.9852, 0.4503, 0.9785, 0.4503, 0.979, 0.4504, 0.979, 0.4504, 0.9785, 0.4512, 0.98, 0.4512, 0.9797, 0.4511, 0.9798, 0.4511, 0.98, 0.4495, 0.9785, 0.4495, 0.979, 0.4496, 0.9791, 0.4496, 0.9785, 0.4495, 0.979, 0.449, 0.9785, 0.4488, 0.9785, 0.4495, 0.9791, 0.451, 0.9796, 0.4504, 0.979, 0.4504, 0.9791, 0.4511, 0.9797, 0.4503, 0.979, 0.4496, 0.9791, 0.4496, 0.9792, 0.4503, 0.979, 0.4488, 0.9851, 0.4488, 0.9844, 0.4488, 0.9844, 0.4488, 0.9851, 0.4488, 0.9843, 0.4489, 0.9835, 0.4488, 0.9835, 0.4488, 0.9843, 0.4538, 0.9853, 0.453, 0.9853, 0.453, 0.9852, 0.4538, 0.9852, 0.4529, 0.9853, 0.4522, 0.9853, 0.4521, 0.9852, 0.4529, 0.9852, 0.4522, 0.9853, 0.4522, 0.9868, 0.4521, 0.9868, 0.4521, 0.9853, 0.4522, 0.987, 0.4522, 0.9885, 0.4521, 0.9886, 0.4521, 0.987, 0.4503, 0.9785, 0.4496, 0.9785, 0.4496, 0.9784, 0.4503, 0.9784, 0.4522, 0.9885, 0.4529, 0.9885, 0.4529, 0.9886, 0.4522, 0.9886, 0.453, 0.9886, 0.4538, 0.9886, 0.4538, 0.9886, 0.453, 0.9886, 0.452, 0.9785, 0.4513, 0.9785, 0.4513, 0.9784, 0.4521, 0.9784, 0.451, 0.9785, 0.4504, 0.9785, 0.4504, 0.9784, 0.451, 0.9784, 0.4504, 0.9835, 0.4504, 0.9843, 0.4503, 0.9843, 0.4503, 0.9835, 0.4504, 0.9844, 0.4504, 0.9852, 0.4503, 0.9852, 0.4503, 0.9844, 0.4513, 0.9785, 0.4513, 0.98, 0.4512, 0.98, 0.4512, 0.9785, 0.452, 0.9802, 0.4513, 0.9802, 0.4513, 0.98, 0.452, 0.98, 0.4512, 0.9806, 0.4512, 0.9802, 0.4513, 0.9802, 0.4513, 0.9807, 0.4512, 0.98, 0.4512, 0.98, 0.4512, 0.9802, 0.4511, 0.9802, 0.4513, 0.9835, 0.4513, 0.9843, 0.4512, 0.9843, 0.4512, 0.9835, 0.452, 0.9844, 0.4513, 0.9844, 0.4513, 0.9843, 0.452, 0.9843, 0.4512, 0.9852, 0.4512, 0.9844, 0.4513, 0.9844, 0.4513, 0.9852, 0.4504, 0.9843, 0.4512, 0.9843, 0.4512, 0.9844, 0.4504, 0.9844, 0.453, 0.9853, 0.453, 0.9868, 0.4529, 0.9868, 0.4529, 0.9853, 0.4538, 0.987, 0.453, 0.987, 0.453, 0.9868, 0.4538, 0.9868, 0.4529, 0.9885, 0.4529, 0.987, 0.453, 0.987, 0.453, 0.9886, 0.4522, 0.9868, 0.4529, 0.9868, 0.4529, 0.987, 0.4522, 0.987, 0.4496, 0.9835, 0.4496, 0.9843, 0.4495, 0.9843, 0.4495, 0.9835, 0.4503, 0.9844, 0.4496, 0.9844, 0.4496, 0.9843, 0.4503, 0.9843, 0.4495, 0.9852, 0.4495, 0.9844, 0.4496, 0.9844, 0.4496, 0.9852, 0.4488, 0.9843, 0.4495, 0.9843, 0.4495, 0.9844, 0.4488, 0.9844, 0.452, 0.9853, 0.4515, 0.9853, 0.4515, 0.9852, 0.4521, 0.9852, 0.4504, 0.9806, 0.4504, 0.9808, 0.4504, 0.9808, 0.4504, 0.9806, 0.4521, 0.9861, 0.4518, 0.9861, 0.4518, 0.986, 0.4521, 0.986, 0.4514, 0.9817, 0.4513, 0.9811, 0.4513, 0.981, 0.4515, 0.9817, 0.4507, 0.981, 0.4504, 0.9809, 0.4504, 0.9808, 0.4506, 0.9809, 0.4517, 0.986, 0.4514, 0.9853, 0.4515, 0.9853, 0.4518, 0.986, 0.4517, 0.9869, 0.4518, 0.9861, 0.4518, 0.9861, 0.4518, 0.9869, 0.4512, 0.981, 0.4508, 0.981, 0.4508, 0.9809, 0.4512, 0.981, 0.4507, 0.9807, 0.4508, 0.9809, 0.4506, 0.9809, 0.4505, 0.9807, 0.4504, 0.9806, 0.4505, 0.9806, 0.4505, 0.9807, 0.4504, 0.9806, 0.4512, 0.981, 0.4512, 0.9808, 0.4513, 0.9807, 0.4513, 0.981, 0.451, 0.9806, 0.4512, 0.9806, 0.4512, 0.9808, 0.4509, 0.9807, 0.4506, 0.9806, 0.4508, 0.9807, 0.4509, 0.9807, 0.4507, 0.9807, 0.4512, 0.9785, 0.4511, 0.9785, 0.451, 0.9784, 0.4512, 0.9784, 0.4509, 0.9806, 0.4511, 0.9802, 0.4511, 0.9802, 0.451, 0.9806, 0.451, 0.9796, 0.451, 0.9785, 0.4511, 0.9785, 0.4511, 0.9797, 0.4495, 0.9785, 0.4489, 0.9785, 0.4488, 0.9784, 0.4495, 0.9784, 0.4504, 0.9785, 0.4504, 0.979, 0.4503, 0.979, 0.4503, 0.9785, 0.4511, 0.98, 0.4511, 0.9798, 0.4511, 0.9797, 0.4512, 0.98, 0.4496, 0.9785, 0.4496, 0.9791, 0.4495, 0.979, 0.4495, 0.9785, 0.4495, 0.9791, 0.4488, 0.9785, 0.4489, 0.9785, 0.4495, 0.979, 0.4511, 0.9797, 0.4504, 0.9791, 0.4504, 0.979, 0.451, 0.9796, 0.4503, 0.979, 0.4496, 0.9792, 0.4496, 0.9791, 0.4503, 0.979, 0.4488, 0.9851, 0.4488, 0.9844, 0.4488, 0.9844, 0.4488, 0.9851, 0.4488, 0.9843, 0.4488, 0.9835, 0.4489, 0.9835, 0.4488, 0.9843, 0.4506, 0.9806, 0.4506, 0.9806, 0.4505, 0.9806, 0.4505, 0.9806, 0.4504, 0.9806, 0.4504, 0.9806, 0.4504, 0.9806, 0.4504, 0.9806, 0.4488, 0.9844, 0.4488, 0.9844, 0.4488, 0.9843, 0.4488, 0.9843, 0.4512, 0.981, 0.4512, 0.981, 0.4513, 0.9811, 0.4513, 0.9811, 0.4514, 0.9853, 0.4514, 0.9853, 0.4514, 0.9852, 0.4514, 0.9852, 0.4511, 0.9797, 0.4511, 0.9797, 0.4511, 0.9798, 0.4511, 0.9798, 0.4511, 0.9802, 0.4511, 0.9802, 0.4511, 0.98, 0.4511, 0.98, 0.4504, 0.9808, 0.4504, 0.9808, 0.4504, 0.9809, 0.4504, 0.9809, 0.4508, 0.981, 0.4508, 0.981, 0.4507, 0.981, 0.4507, 0.981, 0.4509, 0.9806, 0.4509, 0.9806, 0.4508, 0.9807, 0.4508, 0.9807, 0.4518, 0.9861, 0.4518, 0.9861, 0.4517, 0.986, 0.4517, 0.986, 0.4488, 0.9851, 0.4488, 0.9851, 0.4488, 0.9852, 0.4488, 0.9852, 0.4496, 0.9792, 0.4496, 0.9792, 0.4495, 0.9791, 0.4495, 0.9791, 0.4503, 0.979, 0.4503, 0.979, 0.4504, 0.9791, 0.4504, 0.9791, 0.4522, 0.9853, 0.4522, 0.9868, 0.4529, 0.9868, 0.4529, 0.9853, 0.5009, 0.9853, 0.5009, 0.9853, 0.5009, 0.9854, 0.5009, 0.9845, 0.5009, 0.9845, 0.5009, 0.9845, 0.501, 0.9854, 0.5011, 0.9853, 0.501, 0.9853, 0.501, 0.9845, 0.5011, 0.9845, 0.501, 0.9845, 0.5009, 0.9853, 0.5009, 0.9854, 0.5009, 0.9853, 0.501, 0.9854, 0.501, 0.9853, 0.5011, 0.9853, 0.501, 0.9845, 0.501, 0.9845, 0.5011, 0.9845, 0.5009, 0.9845, 0.5009, 0.9845, 0.5009, 0.9845, 0.5009, 0.9852, 0.5009, 0.9851, 0.5009, 0.9851, 0.5009, 0.9852, 0.5009, 0.985, 0.5009, 0.9849, 0.5009, 0.9849, 0.5009, 0.985, 0.5009, 0.9847, 0.5009, 0.9847, 0.5009, 0.9848, 0.5009, 0.9848, 0.501, 0.9847, 0.501, 0.9848, 0.5011, 0.9848, 0.5011, 0.9847, 0.501, 0.9849, 0.501, 0.985, 0.5011, 0.985, 0.5011, 0.9849, 0.501, 0.9852, 0.5011, 0.9852, 0.5011, 0.9851, 0.501, 0.9851, 0.5009, 0.9852, 0.5009, 0.9852, 0.5009, 0.9851, 0.5009, 0.9851, 0.5009, 0.985, 0.5009, 0.985, 0.5009, 0.9849, 0.5009, 0.9849, 0.5009, 0.9847, 0.5009, 0.9848, 0.5009, 0.9848, 0.5009, 0.9847, 0.501, 0.9847, 0.5011, 0.9847, 0.5011, 0.9848, 0.501, 0.9848, 0.501, 0.9849, 0.5011, 0.9849, 0.5011, 0.985, 0.501, 0.985, 0.501, 0.9852, 0.501, 0.9851, 0.5011, 0.9851, 0.5011, 0.9852, 0.5009, 0.9854, 0.501, 0.9854, 0.501, 0.9853, 0.5009, 0.9853, 0.501, 0.9845, 0.5009, 0.9845, 0.5009, 0.9845, 0.501, 0.9845, 0.5009, 0.9847, 0.5009, 0.9845, 0.5009, 0.9845, 0.5009, 0.9847, 0.501, 0.9852, 0.501, 0.9853, 0.5011, 0.9853, 0.5011, 0.9852, 0.5009, 0.9853, 0.501, 0.9853, 0.501, 0.9854, 0.5009, 0.9854, 0.501, 0.9845, 0.5009, 0.9845, 0.5009, 0.9845, 0.501, 0.9845, 0.5009, 0.9847, 0.5009, 0.9845, 0.5009, 0.9845, 0.5009, 0.9847, 0.5011, 0.9852, 0.5011, 0.9853, 0.501, 0.9853, 0.501, 0.9852, 0.5011, 0.9845, 0.5011, 0.9845, 0.501, 0.9845, 0.501, 0.9845, 0.5009, 0.9845, 0.5009, 0.9845, 0.5009, 0.9845, 0.5009, 0.9845, 0.5009, 0.9854, 0.5009, 0.9854, 0.5009, 0.9853, 0.5009, 0.9853, 0.5011, 0.9853, 0.5011, 0.9853, 0.501, 0.9854, 0.501, 0.9854, 0.5009, 0.9853, 0.5009, 0.9852, 0.5009, 0.9852, 0.5009, 0.9853, 0.5009, 0.9851, 0.5009, 0.985, 0.5009, 0.985, 0.5009, 0.9851, 0.5009, 0.9849, 0.5009, 0.9848, 0.5009, 0.9848, 0.5009, 0.9849, 0.501, 0.9845, 0.501, 0.9847, 0.5011, 0.9847, 0.5011, 0.9845, 0.501, 0.9848, 0.501, 0.9849, 0.5011, 0.9849, 0.5011, 0.9848, 0.501, 0.985, 0.501, 0.9851, 0.5011, 0.9851, 0.5011, 0.985, 0.5009, 0.9853, 0.5009, 0.9852, 0.5009, 0.9852, 0.5009, 0.9853, 0.5009, 0.9851, 0.5009, 0.985, 0.5009, 0.985, 0.5009, 0.9851, 0.5009, 0.9849, 0.5009, 0.9848, 0.5009, 0.9848, 0.5009, 0.9849, 0.5011, 0.9845, 0.5011, 0.9847, 0.501, 0.9847, 0.501, 0.9845, 0.5011, 0.9848, 0.5011, 0.9849, 0.501, 0.9849, 0.501, 0.9848, 0.5011, 0.985, 0.5011, 0.9851, 0.501, 0.9851, 0.501, 0.985, 0.5011, 0.9848, 0.5011, 0.9848, 0.5011, 0.9847, 0.5011, 0.9847, 0.5011, 0.985, 0.5011, 0.985, 0.5011, 0.9849, 0.5011, 0.9849, 0.5011, 0.9852, 0.5011, 0.9852, 0.5011, 0.9851, 0.5011, 0.9851, 0.5009, 0.9851, 0.5009, 0.9851, 0.5009, 0.9852, 0.5009, 0.9852, 0.5009, 0.9849, 0.5009, 0.9849, 0.5009, 0.985, 0.5009, 0.985, 0.5009, 0.9847, 0.5009, 0.9847, 0.5009, 0.9848, 0.5009, 0.9848, 0.501, 0.9848, 0.5009, 0.9848, 0.5009, 0.9847, 0.501, 0.9847, 0.501, 0.985, 0.5009, 0.985, 0.5009, 0.9849, 0.501, 0.9849, 0.501, 0.9852, 0.5009, 0.9852, 0.5009, 0.9851, 0.501, 0.9851, 0.5009, 0.9848, 0.501, 0.9848, 0.501, 0.9847, 0.5009, 0.9847, 0.5009, 0.985, 0.501, 0.985, 0.501, 0.9849, 0.5009, 0.9849, 0.5009, 0.9852, 0.501, 0.9852, 0.501, 0.9851, 0.5009, 0.9851, 0.501, 0.9854, 0.5009, 0.9854, 0.5009, 0.9854, 0.501, 0.9854, 0.3504, 0.9841, 0.3512, 0.9841, 0.3512, 0.985, 0.3504, 0.985, 0.3504, 0.9832, 0.3512, 0.9832, 0.3512, 0.9841, 0.3504, 0.9841, 0.3512, 0.9832, 0.352, 0.9832, 0.352, 0.9841, 0.3512, 0.9841, 0.5453, 0.7614, 0.5445, 0.7614, 0.5453, 0.7623, 0.5504, 0.7649, 0.5504, 0.7657, 0.5513, 0.7649, 0.5471, 0.7614, 0.5471, 0.7623, 0.5479, 0.7614, 0.5521, 0.7614, 0.5513, 0.7614, 0.5521, 0.7623, 0.5453, 0.7614, 0.5453, 0.7623, 0.5462, 0.7623, 0.5471, 0.7623, 0.5471, 0.7614, 0.5521, 0.7614, 0.5521, 0.7623, 0.553, 0.7623, 0.5539, 0.7623, 0.5539, 0.7614, 0.5453, 0.7614, 0.5453, 0.7623, 0.5445, 0.7614, 0.5504, 0.7649, 0.5513, 0.7649, 0.5504, 0.7657, 0.5471, 0.7614, 0.5479, 0.7614, 0.5471, 0.7623, 0.5521, 0.7614, 0.5521, 0.7623, 0.5513, 0.7614, 0.5453, 0.7614, 0.5471, 0.7614, 0.5471, 0.7623, 0.5462, 0.7623, 0.5453, 0.7623, 0.5521, 0.7614, 0.5539, 0.7614, 0.5539, 0.7623, 0.553, 0.7623, 0.5521, 0.7623, 0.5479, 0.7614, 0.5471, 0.7623, 0.5471, 0.7623, 0.5479, 0.7614, 0.5471, 0.7623, 0.5462, 0.7623, 0.5462, 0.7623, 0.5471, 0.7623, 0.5513, 0.7614, 0.5521, 0.7614, 0.5521, 0.7614, 0.5513, 0.7614, 0.5453, 0.7623, 0.5445, 0.7614, 0.5445, 0.7614, 0.5453, 0.7623, 0.5539, 0.7623, 0.553, 0.7623, 0.553, 0.7623, 0.5539, 0.7623, 0.5504, 0.7657, 0.5504, 0.7649, 0.5504, 0.7649, 0.5504, 0.7657, 0.5521, 0.7623, 0.5513, 0.7614, 0.5513, 0.7614, 0.5521, 0.7623, 0.5453, 0.7614, 0.5471, 0.7614, 0.5471, 0.7614, 0.5453, 0.7614, 0.5513, 0.7649, 0.5504, 0.7657, 0.5504, 0.7657, 0.5513, 0.7649, 0.5462, 0.7623, 0.5453, 0.7623, 0.5453, 0.7623, 0.5462, 0.7623, 0.5521, 0.7614, 0.5539, 0.7614, 0.5539, 0.7614, 0.5521, 0.7614, 0.5471, 0.7614, 0.5479, 0.7614, 0.5479, 0.7614, 0.5471, 0.7614, 0.5445, 0.7614, 0.5453, 0.7614, 0.5453, 0.7614, 0.5445, 0.7614, 0.553, 0.7623, 0.5521, 0.7623, 0.5521, 0.7623, 0.553, 0.7623])
me_cube_001.materials.append(mat_material)
me_cube_001.use_remesh_fix_poles = True
me_cube_001.use_remesh_preserve_attributes = False
me_cube_001.use_mirror_vertex_groups = False
me_cube_001.update()
me_cube_002 = bpy.data.meshes.new('Cube.002')
me_cube_002.from_pydata([(0.0, -1.298, 1.156), (0.0, -1.328, 1.117), (0.4515, -1.008, 1.258), (0.4275, -1.071, 1.253), (0.4392, -1.034, 1.292), (0.4243, -1.013, 1.169), (0.3974, -1.038, 1.133), (0.3996, -1.076, 1.17), (0.0, -1.281, 1.019), (0.0, -1.232, 0.9909), (0.0, -1.315, 0.9875), (-6.519e-09, -1.344, 1.007), (0.0, -1.392, 1.106), (-9.313e-10, -1.381, 1.152), (0.4561, -1.091, 1.253), (0.4418, -1.111, 1.289), (0.4454, -1.131, 1.235), (0.427, -1.093, 1.166), (0.4132, -1.138, 1.151), (0.4007, -1.117, 1.13), (0.368, -1.138, 1.219), (0.3311, -1.173, 1.201), (0.342, -1.136, 1.241), (0.3836, -1.1, 1.26), (0.2791, -1.211, 1.181), (0.2376, -1.239, 1.165), (0.2463, -1.204, 1.205), (0.2912, -1.176, 1.221), (0.1442, -1.284, 1.139), (0.1506, -1.251, 1.178), (0.1982, -1.233, 1.189), (0.1892, -1.264, 1.15), (0.122, -1.25, 1.045), (0.1694, -1.234, 1.058), (0.1669, -1.187, 1.027), (0.1193, -1.202, 1.015), (0.2122, -1.215, 1.073), (0.2576, -1.193, 1.092), (0.2561, -1.149, 1.059), (0.2112, -1.169, 1.04), (0.3446, -1.131, 1.138), (0.3457, -1.09, 1.103), (0.304, -1.12, 1.082), (0.304, -1.164, 1.116), (0.381, -1.201, 1.202), (0.3852, -1.174, 1.257), (0.3446, -1.216, 1.238), (0.3454, -1.233, 1.186), (0.2875, -1.274, 1.166), (0.2928, -1.254, 1.217), (0.2479, -1.285, 1.202), (0.247, -1.3, 1.152), (0.1481, -1.347, 1.127), (0.1925, -1.328, 1.137), (0.1989, -1.312, 1.186), (0.1513, -1.335, 1.174), (0.1246, -1.312, 1.031), (0.12, -1.286, 1.011), (0.1677, -1.27, 1.023), (0.1733, -1.297, 1.043), (0.2196, -1.277, 1.057), (0.2132, -1.253, 1.037), (0.2581, -1.23, 1.054), (0.2675, -1.255, 1.076), (0.3603, -1.191, 1.121), (0.3154, -1.225, 1.099), (0.307, -1.202, 1.078), (0.348, -1.167, 1.1), (0.0, -1.317, 1.102), (1.315e-08, -1.298, 1.07), (0.4294, -1.012, 1.187), (0.4013, -1.076, 1.176), (0.4172, -1.072, 1.214), (0.4429, -1.01, 1.221), (0.0, -1.352, 1.055), (0.0, -1.357, 1.067), (0.4336, -1.087, 1.188), (0.4455, -1.084, 1.222), (0.4299, -1.123, 1.192), (0.4197, -1.133, 1.173), (0.3652, -1.187, 1.146), (0.3708, -1.185, 1.162), (0.3316, -1.217, 1.146), (0.3233, -1.222, 1.13), (0.2735, -1.252, 1.114), (0.2785, -1.253, 1.128), (0.2349, -1.277, 1.115), (0.2282, -1.278, 1.1), (0.1324, -1.316, 1.077), (0.1797, -1.298, 1.087), (0.1842, -1.302, 1.1), (0.1379, -1.319, 1.09), (0.3619, -1.137, 1.196), (0.3499, -1.133, 1.159), (0.3117, -1.166, 1.146), (0.324, -1.17, 1.185), (0.2751, -1.208, 1.168), (0.2643, -1.199, 1.132), (0.2213, -1.224, 1.118), (0.2319, -1.233, 1.155), (0.1394, -1.277, 1.127), (0.1857, -1.259, 1.139), (0.1761, -1.244, 1.104), (0.13, -1.262, 1.093), (0.8849, -0.2675, 1.676), (0.8616, -0.284, 2.134), (0.8616, -0.01509, 1.751), (0.8616, 0.02451, 2.189), (0.8616, -0.1393, 1.672), (0.8616, -0.1393, 2.223), (0.8616, -0.2804, 1.852), (0.8616, -0.3434, 2.036), (0.8616, 0.07431, 2.036), (0.8616, 0.07431, 1.852), (1.004, -0.1393, 1.852), (0.8616, -0.1393, 2.036), (0.8616, -0.1393, 1.852), (0.9827, -0.1361, 1.851), (0.9603, -0.1815, 1.762), (0.9768, -0.1215, 2.127), (0.9799, -0.1361, 2.053), (0.9815, -0.07677, 1.946), (0.9861, -0.01168, 1.883), (0.9908, -0.01212, 2.02), (0.9692, -0.2449, 2.025), (0.9995, -0.06918, 1.819), (0.9588, -0.217, 2.068), (0.9925, -0.04149, 2.11), (1.002, 0.07431, 1.852), (1.019, 0.05355, 1.86), (1.034, -0.02849, 1.767), (1.017, -0.01509, 1.751), (0.9838, -0.1488, 1.691), (0.9634, -0.1393, 1.672), (0.9908, -0.1359, 2.201), (0.9676, -0.1393, 2.223), (0.9385, -0.284, 2.134), (0.9642, -0.2693, 2.119), (0.9734, -0.2623, 1.86), (0.9464, -0.2804, 1.852), (0.9325, -0.2675, 1.676), (0.9594, -0.25, 1.695), (1.021, 0.008501, 2.171), (1.002, 0.02451, 2.189), (1.02, 0.05349, 2.032), (1.002, 0.07431, 2.036), (0.9464, -0.3434, 2.036), (0.9726, -0.3215, 2.034), (0.9772, -0.2301, 2.079), (0.9664, -0.2181, 2.069), (1.007, -0.07028, 1.82), (1.024, -0.0634, 1.809), (1.0, -0.04259, 2.11), (1.015, -0.03384, 2.123), (0.9822, -0.1785, 1.751), (0.9678, -0.1826, 1.762), (0.985, -0.1785, 1.775), (0.9786, -0.1941, 1.753), (0.9843, -0.1226, 2.127), (0.9968, -0.1269, 2.143), (0.9984, -0.01323, 2.021), (1.014, -0.001267, 2.024), (1.01, -0.0009325, 1.879), (0.9936, -0.01278, 1.884), (0.9767, -0.246, 2.026), (0.9871, -0.2628, 2.028), (0.9894, -0.2344, 2.03)], [], [(29, 0, 13, 55), (78, 16, 44, 81), (9, 35, 57, 10), (4, 23, 45, 15), (5, 70, 76, 17), (72, 92, 20, 3), (99, 101, 31, 25), (36, 33, 102, 98), (32, 8, 69, 103), (43, 37, 97, 94), (82, 47, 48, 85), (18, 79, 80, 64), (86, 51, 53, 90), (60, 87, 89, 59), (73, 2, 14, 77), (22, 27, 49, 46), (26, 30, 54, 50), (34, 39, 61, 58), (38, 42, 66, 62), (41, 6, 19, 67), (65, 83, 84, 63), (95, 96, 24, 21), (7, 40, 93, 71), (91, 52, 12, 75), (56, 88, 74, 11), (2, 3, 4), (5, 6, 7), (14, 15, 16), (17, 18, 19), (20, 21, 22, 23), (24, 25, 26, 27), (28, 29, 30, 31), (32, 33, 34, 35), (36, 37, 38, 39), (40, 41, 42, 43), (44, 45, 46, 47), (48, 49, 50, 51), (52, 53, 54, 55), (56, 57, 58, 59), (60, 61, 62, 63), (64, 65, 66, 67), (70, 71, 72, 73), (76, 77, 78, 79), (80, 81, 82, 83), (84, 85, 86, 87), (88, 89, 90, 91), (92, 93, 94, 95), (96, 97, 98, 99), (100, 101, 102, 103), (28, 1, 0, 29), (70, 5, 7, 71), (40, 7, 6, 41), (55, 13, 12, 52), (79, 18, 17, 76), (67, 19, 18, 64), (5, 17, 19, 6), (14, 2, 4, 15), (3, 20, 23, 4), (21, 24, 27, 22), (25, 31, 30, 26), (8, 32, 35, 9), (33, 36, 39, 34), (37, 43, 42, 38), (15, 45, 44, 16), (46, 49, 48, 47), (50, 54, 53, 51), (10, 57, 56, 11), (58, 61, 60, 59), (62, 66, 65, 63), (22, 46, 45, 23), (26, 50, 49, 27), (29, 55, 54, 30), (34, 58, 57, 35), (38, 62, 61, 39), (41, 67, 66, 42), (83, 65, 64, 80), (87, 60, 63, 84), (88, 56, 59, 89), (95, 21, 20, 92), (99, 25, 24, 96), (100, 28, 31, 101), (2, 73, 72, 3), (16, 78, 77, 14), (47, 82, 81, 44), (51, 86, 85, 48), (52, 91, 90, 53), (43, 94, 93, 40), (36, 98, 97, 37), (32, 103, 102, 33), (101, 99, 98, 102), (96, 95, 94, 97), (92, 72, 71, 93), (86, 90, 89, 87), (82, 85, 84, 83), (78, 81, 80, 79), (73, 77, 76, 70), (91, 75, 74, 88), (68, 100, 103, 69), (100, 68, 1, 28), (115, 109, 107, 112), (160, 152, 127, 123), (165, 148, 137, 147), (150, 163, 122, 125), (149, 164, 124, 126), (114, 156, 155, 118, 117), (135, 109, 105, 136), (162, 151, 130, 129), (111, 105, 109, 115), (104, 110, 116, 108), (110, 111, 115, 116), (161, 162, 129, 144), (152, 158, 119, 127), (112, 107, 143, 145), (140, 139, 110, 104), (164, 166, 120, 124), (106, 131, 133, 108), (108, 116, 113, 106), (116, 115, 112, 113), (106, 113, 128, 131), (114, 121, 120, 166, 165, 147, 138, 141, 157, 156), (143, 107, 109, 135), (108, 133, 140, 104), (146, 136, 105, 111), (113, 112, 145, 128), (163, 160, 123, 122), (159, 153, 142, 134), (120, 119, 126, 124), (123, 127, 119, 120), (125, 122, 117, 118), (122, 123, 121, 117), (121, 123, 120), (154, 157, 141, 132), (158, 149, 126, 119), (114, 117, 121), (153, 161, 144, 142), (151, 154, 132, 130), (139, 146, 111, 110), (129, 130, 131, 128), (133, 131, 130, 132), (135, 136, 137, 134), (139, 140, 141, 138), (140, 133, 132, 141), (143, 135, 134, 142), (142, 144, 145, 143), (144, 129, 128, 145), (136, 146, 147, 137), (146, 139, 138, 147), (155, 150, 125, 118), (154, 155, 156, 157), (164, 165, 166), (163, 150, 151, 162), (154, 151, 150, 155), (159, 148, 149, 158), (153, 159, 158, 152), (152, 160, 161, 153), (160, 163, 162, 161), (148, 165, 164, 149), (148, 159, 134, 137)])
_uv = me_cube_002.uv_layers.new(name='UVMap')
_uv.uv.foreach_set('vector', [0.4004, 0.766, 0.4004, 0.7661, 0.4004, 0.7661, 0.4004, 0.766, 0.5492, 0.792, 0.5492, 0.792, 0.5492, 0.792, 0.5492, 0.792, 0.4003, 0.7661, 0.4003, 0.766, 0.4003, 0.766, 0.4003, 0.7661, 0.4004, 0.7656, 0.4004, 0.7657, 0.4004, 0.7657, 0.4004, 0.7656, 0.4003, 0.7656, 0.4003, 0.7656, 0.4003, 0.7656, 0.4003, 0.7656, 0.4004, 0.7656, 0.4004, 0.7657, 0.4004, 0.7657, 0.4004, 0.7656, 0.4004, 0.7659, 0.4004, 0.7659, 0.4004, 0.7659, 0.4004, 0.7659, 0.4003, 0.7659, 0.4003, 0.7659, 0.4003, 0.7659, 0.4003, 0.7659, 0.4003, 0.766, 0.4003, 0.7661, 0.4003, 0.7661, 0.4003, 0.766, 0.4003, 0.7657, 0.4003, 0.7658, 0.4003, 0.7658, 0.4003, 0.7657, 0.5492, 0.7921, 0.5492, 0.7921, 0.5492, 0.7922, 0.5492, 0.7922, 0.5491, 0.792, 0.5491, 0.792, 0.5491, 0.792, 0.5491, 0.792, 0.5492, 0.7922, 0.5492, 0.7922, 0.5492, 0.7923, 0.5492, 0.7923, 0.5491, 0.7922, 0.5492, 0.7922, 0.5492, 0.7923, 0.5491, 0.7923, 0.4004, 0.7656, 0.4004, 0.7656, 0.4004, 0.7656, 0.4004, 0.7656, 0.4004, 0.7657, 0.4004, 0.7658, 0.4004, 0.7658, 0.4004, 0.7657, 0.4004, 0.7659, 0.4004, 0.7659, 0.4004, 0.7659, 0.4004, 0.7659, 0.4003, 0.7659, 0.4003, 0.7659, 0.4003, 0.7659, 0.4003, 0.7659, 0.4003, 0.7658, 0.4003, 0.7657, 0.4003, 0.7657, 0.4003, 0.7658, 0.4003, 0.7657, 0.4003, 0.7656, 0.4003, 0.7656, 0.4003, 0.7657, 0.5491, 0.7921, 0.5492, 0.7921, 0.5492, 0.7922, 0.5491, 0.7922, 0.4004, 0.7657, 0.4004, 0.7658, 0.4004, 0.7658, 0.4004, 0.7657, 0.4003, 0.7656, 0.4003, 0.7657, 0.4003, 0.7657, 0.4003, 0.7656, 0.5492, 0.7923, 0.5492, 0.7923, 0.5492, 0.7924, 0.5492, 0.7924, 0.5491, 0.7923, 0.5492, 0.7923, 0.5492, 0.7924, 0.5491, 0.7924, 0.4004, 0.7656, 0.4004, 0.7656, 0.4004, 0.7656, 0.4003, 0.7656, 0.4003, 0.7656, 0.4003, 0.7656, 0.4004, 0.7656, 0.4004, 0.7656, 0.4004, 0.7656, 0.4003, 0.7656, 0.4003, 0.7656, 0.4003, 0.7656, 0.4004, 0.7657, 0.4004, 0.7657, 0.4004, 0.7657, 0.4004, 0.7657, 0.4004, 0.7658, 0.4004, 0.7659, 0.4004, 0.7659, 0.4004, 0.7658, 0.4004, 0.766, 0.4004, 0.766, 0.4004, 0.7659, 0.4004, 0.7659, 0.4003, 0.766, 0.4003, 0.7659, 0.4003, 0.7659, 0.4003, 0.766, 0.4003, 0.7659, 0.4003, 0.7658, 0.4003, 0.7658, 0.4003, 0.7659, 0.4003, 0.7657, 0.4003, 0.7657, 0.4003, 0.7657, 0.4003, 0.7657, 0.5492, 0.792, 0.5492, 0.792, 0.5492, 0.7921, 0.5492, 0.7921, 0.5492, 0.7922, 0.5492, 0.7922, 0.5492, 0.7922, 0.5492, 0.7922, 0.5492, 0.7923, 0.5492, 0.7923, 0.5492, 0.7923, 0.5492, 0.7923, 0.5491, 0.7923, 0.5491, 0.7923, 0.5491, 0.7923, 0.5491, 0.7923, 0.5491, 0.7922, 0.5491, 0.7922, 0.5491, 0.7922, 0.5491, 0.7922, 0.5491, 0.792, 0.5491, 0.7921, 0.5491, 0.7921, 0.5491, 0.792, 0.4003, 0.7656, 0.4003, 0.7656, 0.4004, 0.7656, 0.4004, 0.7656, 0.4003, 0.7656, 0.4004, 0.7656, 0.4003, 0.7656, 0.4003, 0.7656, 0.4003, 0.7657, 0.4004, 0.7657, 0.4004, 0.7657, 0.4003, 0.7657, 0.4003, 0.7658, 0.4004, 0.7658, 0.4004, 0.7659, 0.4003, 0.7659, 0.4003, 0.766, 0.4003, 0.7659, 0.4004, 0.7659, 0.4004, 0.766, 0.4004, 0.7657, 0.4003, 0.7657, 0.4003, 0.7657, 0.4004, 0.7657, 0.4004, 0.7658, 0.4003, 0.7658, 0.4003, 0.7659, 0.4004, 0.7659, 0.4004, 0.766, 0.4004, 0.7659, 0.4003, 0.7659, 0.4003, 0.766, 0.4004, 0.766, 0.4004, 0.7661, 0.4004, 0.7661, 0.4004, 0.766, 0.4003, 0.7656, 0.4003, 0.7656, 0.4003, 0.7656, 0.4003, 0.7656, 0.4003, 0.7657, 0.4003, 0.7656, 0.4003, 0.7656, 0.4003, 0.7657, 0.5492, 0.7923, 0.5492, 0.7924, 0.5492, 0.7924, 0.5492, 0.7923, 0.4003, 0.7656, 0.4003, 0.7656, 0.4003, 0.7656, 0.4003, 0.7656, 0.5491, 0.792, 0.5491, 0.792, 0.5491, 0.792, 0.5491, 0.792, 0.4003, 0.7656, 0.4003, 0.7656, 0.4003, 0.7656, 0.4003, 0.7656, 0.4004, 0.7656, 0.4004, 0.7656, 0.4004, 0.7656, 0.4004, 0.7656, 0.4004, 0.7656, 0.4004, 0.7657, 0.4004, 0.7657, 0.4004, 0.7656, 0.4004, 0.7657, 0.4004, 0.7658, 0.4004, 0.7658, 0.4004, 0.7657, 0.4004, 0.7659, 0.4004, 0.7659, 0.4004, 0.7659, 0.4004, 0.7659, 0.4003, 0.7661, 0.4003, 0.766, 0.4003, 0.766, 0.4003, 0.7661, 0.4003, 0.7659, 0.4003, 0.7659, 0.4003, 0.7659, 0.4003, 0.7659, 0.4003, 0.7658, 0.4003, 0.7657, 0.4003, 0.7657, 0.4003, 0.7658, 0.5492, 0.792, 0.5492, 0.792, 0.5492, 0.792, 0.5492, 0.792, 0.5492, 0.7921, 0.5492, 0.7922, 0.5492, 0.7922, 0.5492, 0.7921, 0.5492, 0.7922, 0.5492, 0.7923, 0.5492, 0.7923, 0.5492, 0.7922, 0.5491, 0.7924, 0.5491, 0.7923, 0.5491, 0.7923, 0.5491, 0.7924, 0.5491, 0.7923, 0.5491, 0.7922, 0.5491, 0.7922, 0.5491, 0.7923, 0.5491, 0.7922, 0.5491, 0.7921, 0.5491, 0.7921, 0.5491, 0.7922, 0.4004, 0.7657, 0.4004, 0.7657, 0.4004, 0.7657, 0.4004, 0.7657, 0.4004, 0.7659, 0.4004, 0.7659, 0.4004, 0.7658, 0.4004, 0.7658, 0.4004, 0.766, 0.4004, 0.766, 0.4004, 0.7659, 0.4004, 0.7659, 0.4003, 0.7659, 0.4003, 0.7659, 0.4003, 0.766, 0.4003, 0.766, 0.4003, 0.7658, 0.4003, 0.7658, 0.4003, 0.7659, 0.4003, 0.7659, 0.4003, 0.7657, 0.4003, 0.7657, 0.4003, 0.7657, 0.4003, 0.7657, 0.5492, 0.7921, 0.5491, 0.7921, 0.5491, 0.792, 0.5491, 0.792, 0.5492, 0.7922, 0.5491, 0.7922, 0.5491, 0.7922, 0.5492, 0.7922, 0.5492, 0.7923, 0.5491, 0.7923, 0.5491, 0.7923, 0.5492, 0.7923, 0.4004, 0.7657, 0.4004, 0.7657, 0.4004, 0.7657, 0.4004, 0.7657, 0.4004, 0.7659, 0.4004, 0.7659, 0.4004, 0.7658, 0.4004, 0.7658, 0.4004, 0.766, 0.4004, 0.766, 0.4004, 0.7659, 0.4004, 0.7659, 0.4004, 0.7656, 0.4004, 0.7656, 0.4004, 0.7656, 0.4004, 0.7656, 0.4004, 0.7656, 0.4003, 0.7656, 0.4004, 0.7656, 0.4004, 0.7656, 0.5492, 0.7921, 0.5492, 0.7921, 0.5492, 0.792, 0.5492, 0.792, 0.5492, 0.7922, 0.5492, 0.7922, 0.5492, 0.7922, 0.5492, 0.7922, 0.5492, 0.7923, 0.5492, 0.7923, 0.5492, 0.7923, 0.5492, 0.7923, 0.4003, 0.7657, 0.4003, 0.7657, 0.4003, 0.7657, 0.4003, 0.7657, 0.4003, 0.7659, 0.4003, 0.7659, 0.4003, 0.7658, 0.4003, 0.7658, 0.4003, 0.766, 0.4003, 0.766, 0.4003, 0.7659, 0.4003, 0.7659, 0.4004, 0.7659, 0.4004, 0.7659, 0.4003, 0.7659, 0.4003, 0.7659, 0.4004, 0.7658, 0.4004, 0.7657, 0.4003, 0.7657, 0.4003, 0.7658, 0.4004, 0.7657, 0.4004, 0.7656, 0.4003, 0.7656, 0.4003, 0.7657, 0.4004, 0.7659, 0.4004, 0.7659, 0.4003, 0.7659, 0.4003, 0.7659, 0.4004, 0.7657, 0.4004, 0.7658, 0.4003, 0.7658, 0.4003, 0.7657, 0.4003, 0.7656, 0.4004, 0.7657, 0.4003, 0.7657, 0.4003, 0.7656, 0.4004, 0.7656, 0.4004, 0.7656, 0.4003, 0.7656, 0.4003, 0.7656, 0.4004, 0.766, 0.4004, 0.7661, 0.4003, 0.7661, 0.4003, 0.766, 0.4004, 0.7661, 0.4004, 0.766, 0.4003, 0.766, 0.4003, 0.7661, 0.4004, 0.766, 0.4004, 0.7661, 0.4004, 0.7661, 0.4004, 0.766, 0.4011, 0.7621, 0.4018, 0.7621, 0.4018, 0.7631, 0.4011, 0.7631, 0.4011, 0.7655, 0.4014, 0.7656, 0.4014, 0.7656, 0.4011, 0.7655, 0.4011, 0.7667, 0.4014, 0.7666, 0.4017, 0.7669, 0.4011, 0.767, 0.4003, 0.7657, 0.4006, 0.7655, 0.4006, 0.7655, 0.4003, 0.7657, 0.4013, 0.7665, 0.4011, 0.7666, 0.4011, 0.7666, 0.4013, 0.7665, 0.4004, 0.7661, 0.4002, 0.7663, 0.4001, 0.7663, 0.4001, 0.7663, 0.4004, 0.7661, 0.4021, 0.7661, 0.4038, 0.7661, 0.4038, 0.7671, 0.4022, 0.7671, 0.4005, 0.7654, 0.4002, 0.7656, 0.3999, 0.7652, 0.4005, 0.7652, 0.4011, 0.7611, 0.4018, 0.7611, 0.4018, 0.7621, 0.4011, 0.7621, 0.3998, 0.7611, 0.4004, 0.7611, 0.4004, 0.7621, 0.3998, 0.7621, 0.4004, 0.7611, 0.4011, 0.7611, 0.4011, 0.7621, 0.4004, 0.7621, 0.4011, 0.7654, 0.4005, 0.7654, 0.4005, 0.7652, 0.4011, 0.7652, 0.4014, 0.7656, 0.4014, 0.766, 0.4014, 0.766, 0.4014, 0.7656, 0.4011, 0.7631, 0.4018, 0.7631, 0.4018, 0.7648, 0.4011, 0.7648, 0.3998, 0.7677, 0.4004, 0.7675, 0.4004, 0.7691, 0.3998, 0.7691, 0.4011, 0.7666, 0.4011, 0.7666, 0.4011, 0.7661, 0.4011, 0.7666, 0.3978, 0.7651, 0.3996, 0.7651, 0.3995, 0.7661, 0.3978, 0.7661, 0.3998, 0.7621, 0.4004, 0.7621, 0.4004, 0.7631, 0.3998, 0.7631, 0.4004, 0.7621, 0.4011, 0.7621, 0.4011, 0.7631, 0.4004, 0.7631, 0.3998, 0.7631, 0.4004, 0.7631, 0.4004, 0.7648, 0.3998, 0.7648, 0.4004, 0.7661, 0.4007, 0.7661, 0.4011, 0.7661, 0.4011, 0.7666, 0.4011, 0.7667, 0.4011, 0.767, 0.4005, 0.7669, 0.3999, 0.7669, 0.4001, 0.7664, 0.4002, 0.7663, 0.402, 0.7651, 0.4038, 0.7651, 0.4038, 0.7661, 0.4021, 0.7661, 0.3978, 0.7661, 0.3995, 0.7661, 0.3992, 0.7671, 0.3978, 0.7671, 0.4011, 0.7675, 0.4018, 0.7675, 0.4018, 0.7691, 0.4011, 0.7691, 0.4004, 0.7631, 0.4011, 0.7631, 0.4011, 0.7648, 0.4004, 0.7648, 0.4006, 0.7655, 0.4011, 0.7655, 0.4011, 0.7655, 0.4006, 0.7655, 0.4015, 0.766, 0.4015, 0.7655, 0.4017, 0.7652, 0.4017, 0.7661, 0.4011, 0.7661, 0.4014, 0.766, 0.4013, 0.7665, 0.4011, 0.7666, 0.4011, 0.7655, 0.4014, 0.7656, 0.4014, 0.766, 0.4011, 0.7661, 0.4003, 0.7657, 0.4006, 0.7655, 0.4004, 0.7661, 0.4001, 0.7663, 0.4006, 0.7655, 0.4011, 0.7655, 0.4007, 0.7661, 0.4004, 0.7661, 0.4007, 0.7661, 0.4011, 0.7655, 0.4011, 0.7661, 0.4001, 0.7663, 0.4001, 0.7664, 0.3999, 0.7669, 0.3999, 0.7661, 0.4014, 0.766, 0.4013, 0.7665, 0.4013, 0.7665, 0.4014, 0.766, 0.4004, 0.7661, 0.4004, 0.7661, 0.4007, 0.7661, 0.4015, 0.7655, 0.4011, 0.7654, 0.4011, 0.7652, 0.4017, 0.7652, 0.4002, 0.7656, 0.4001, 0.7663, 0.3999, 0.7661, 0.3999, 0.7652, 0.4004, 0.7675, 0.4011, 0.7675, 0.4011, 0.7691, 0.4004, 0.7691, 0.4005, 0.7652, 0.3999, 0.7652, 0.3998, 0.7648, 0.4004, 0.7648, 0.3995, 0.7661, 0.3996, 0.7651, 0.3999, 0.7652, 0.3999, 0.7661, 0.4021, 0.7661, 0.4022, 0.7671, 0.4017, 0.7669, 0.4017, 0.7661, 0.4004, 0.7675, 0.3998, 0.7677, 0.3999, 0.7669, 0.4005, 0.7669, 0.3992, 0.7671, 0.3995, 0.7661, 0.3999, 0.7661, 0.3999, 0.7669, 0.402, 0.7651, 0.4021, 0.7661, 0.4017, 0.7661, 0.4017, 0.7652, 0.4017, 0.7652, 0.4011, 0.7652, 0.4011, 0.7648, 0.4018, 0.7648, 0.4011, 0.7652, 0.4005, 0.7652, 0.4004, 0.7648, 0.4011, 0.7648, 0.4018, 0.7675, 0.4011, 0.7675, 0.4011, 0.767, 0.4017, 0.7669, 0.4011, 0.7675, 0.4004, 0.7675, 0.4005, 0.7669, 0.4011, 0.767, 0.4001, 0.7663, 0.4003, 0.7657, 0.4003, 0.7657, 0.4001, 0.7663, 0.4001, 0.7663, 0.4001, 0.7663, 0.4002, 0.7663, 0.4001, 0.7664, 0.4011, 0.7666, 0.401, 0.7666, 0.4011, 0.7666, 0.4006, 0.7655, 0.4003, 0.7657, 0.4002, 0.7656, 0.4005, 0.7654, 0.4001, 0.7663, 0.4002, 0.7656, 0.4003, 0.7657, 0.4001, 0.7663, 0.4015, 0.766, 0.4014, 0.7666, 0.4013, 0.7665, 0.4014, 0.766, 0.4015, 0.7655, 0.4015, 0.766, 0.4014, 0.766, 0.4014, 0.7656, 0.4014, 0.7656, 0.4011, 0.7655, 0.4011, 0.7654, 0.4015, 0.7655, 0.4011, 0.7655, 0.4006, 0.7655, 0.4005, 0.7654, 0.4011, 0.7654, 0.4014, 0.7666, 0.4011, 0.7667, 0.4011, 0.7666, 0.4013, 0.7665, 0.4014, 0.7666, 0.4015, 0.766, 0.4017, 0.7661, 0.4017, 0.7669])
me_cube_002.materials.append(mat_material)
me_cube_002.use_remesh_fix_poles = True
me_cube_002.use_remesh_preserve_attributes = False
me_cube_002.use_mirror_vertex_groups = False
me_cube_002.update()

# ---- objects
ob_cube = bpy.data.objects.new('Cube', me_cube_001)
ob_cube_001 = bpy.data.objects.new('Cube.001', me_cube_002)

# ---- transforms, parenting, visibility, modifiers, constraints
ob_cube.location = (0.0, 0.0, 0.0)
ob_cube.lineart.crease_threshold = 0.0
_m = ob_cube.modifiers.new('Mirror', 'MIRROR')
_m.use_clip = True
ob_cube_001.location = (0.0, 0.0, 0.0)
ob_cube_001.lineart.crease_threshold = 0.0
_m = ob_cube_001.modifiers.new('Mirror', 'MIRROR')

# ---- collection membership
col_collection.objects.link(ob_cube)
col_collection.objects.link(ob_cube_001)

# ---- scene / render settings (as saved in the file)
scene.frame_start = 1; scene.frame_end = 250; scene.frame_set(1)
scene.render.engine = 'BLENDER_EEVEE_NEXT'
scene.cycles.use_denoising = False
scene.cycles.samples = 128
scene.cycles.sampling_pattern = 'TABULATED_SOBOL'
scene.cycles.use_adaptive_sampling = False
scene.cycles.use_light_tree = False
scene.view_settings.view_transform = 'Filmic'
bpy.context.view_layer.update()

# ---- added for rendering (the .blend has no active camera and no usable light): camera, sun
cam_auto = bpy.data.cameras.new('AutoCamera')
cam_auto.lens = 50.0
cam_auto.sensor_width = 36.0
cam_auto.clip_end = 1000.0
ob_auto_camera = bpy.data.objects.new('AutoCamera', cam_auto)
scene.collection.objects.link(ob_auto_camera)
ob_auto_camera.location = (4.2438, -5.33776, 5.00417)
ob_auto_camera.rotation_euler = (1.09748, -7.21219e-08, 0.694738)
scene.camera = ob_auto_camera
light_auto_sun = bpy.data.lights.new('AutoSun', 'SUN')
light_auto_sun.energy = 3.0
light_auto_sun.angle = 0.0523599
ob_auto_sun = bpy.data.objects.new('AutoSun', light_auto_sun)
scene.collection.objects.link(ob_auto_sun)
ob_auto_sun.rotation_euler = (0.872665, 0.174533, 0.523599)
bpy.context.view_layer.update()
